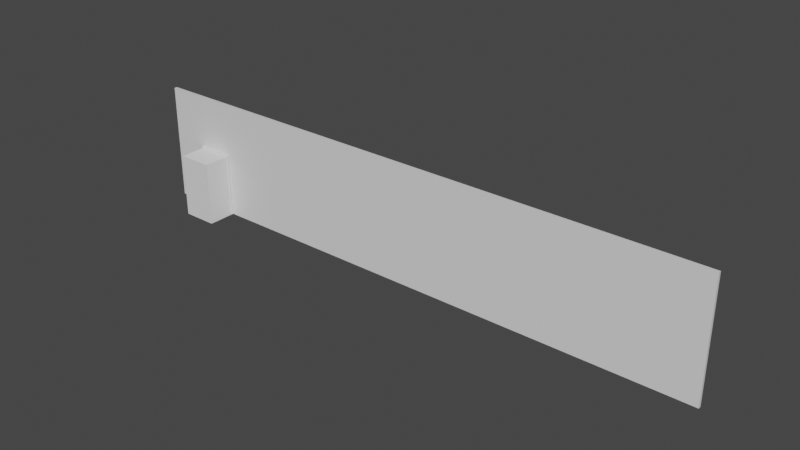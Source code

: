 # Source: house_peices.blend  (saved by Blender 3.1.7; exported with 4.5.12 LTS)
import bpy
from mathutils import Matrix  # noqa: F401  (used for matrix-valued properties, if any)

bpy.ops.wm.read_factory_settings(use_empty=True)
scene = bpy.context.scene
scene.name = 'Scene'

# ---- collections
col_collection = bpy.data.collections.new('Collection'); scene.collection.children.link(col_collection)

# ---- materials (node trees are filled in below, after node groups)
mat_material = bpy.data.materials.new('Material')
mat_material.alpha_threshold = 0.0
mat_material.use_transparent_shadow = False
mat_material.line_color = (0.0, 0.0, 0.0, 1.0)

# ---- material node trees
mat_material.use_nodes = True; mat_material.node_tree.nodes.clear()
_N = mat_material.node_tree.nodes; _L = mat_material.node_tree.links
n0 = _N.new('ShaderNodeOutputMaterial'); n0.name = 'Material Output'; n0.location = (300, 300)
n1 = _N.new('ShaderNodeBsdfPrincipled'); n1.name = 'Principled BSDF'; n1.location = (10, 300)
n1.distribution = 'GGX'
n1.subsurface_method = 'RANDOM_WALK_SKIN'
n1.inputs[2].default_value = 0.4
n1.inputs[3].default_value = 1.45
n1.inputs[27].default_value = (0.0, 0.0, 0.0, 1.0)
n1.inputs[28].default_value = 1.0
_L.new(n1.outputs[0], n0.inputs[0])
n0.is_active_output = True

# ---- world
world_world = bpy.data.worlds.new('World'); scene.world = world_world
world_world.use_nodes = True; world_world.node_tree.nodes.clear()
_N = world_world.node_tree.nodes; _L = world_world.node_tree.links
n0 = _N.new('ShaderNodeOutputWorld'); n0.name = 'World Output'; n0.location = (300, 300)
n1 = _N.new('ShaderNodeBackground'); n1.name = 'Background'; n1.location = (10, 300)
n1.inputs[0].default_value = (0.05088, 0.05088, 0.05088, 1.0)
_L.new(n1.outputs[0], n0.inputs[0])
n0.is_active_output = True
world_world.color = (0.05088, 0.05088, 0.05088)
world_world.use_sun_shadow = False
world_world.sun_shadow_jitter_overblur = 0.0

# ---- meshes
me_cube = bpy.data.meshes.new('Cube')
me_cube.from_pydata([(10.0, 0.05, 4.0), (10.0, 0.05, 0.0), (10.0, -0.05, 4.0), (10.0, -0.05, 0.0), (-10.0, 0.05, 4.0), (-10.0, 0.05, 0.0), (-10.0, -0.05, 4.0), (-10.0, -0.05, 0.0)], [], [(0, 4, 6, 2), (3, 2, 6, 7), (7, 6, 4, 5), (5, 1, 3, 7), (1, 0, 2, 3), (5, 4, 0, 1)])
_uv = me_cube.uv_layers.new(name='UVMap')
_uv.uv.foreach_set('vector', [0.625, 0.5, 0.875, 0.5, 0.875, 0.75, 0.625, 0.75, 0.375, 0.75, 0.625, 0.75, 0.625, 1.0, 0.375, 1.0, 0.375, 0.0, 0.625, 0.0, 0.625, 0.25, 0.375, 0.25, 0.125, 0.5, 0.375, 0.5, 0.375, 0.75, 0.125, 0.75, 0.375, 0.5, 0.625, 0.5, 0.625, 0.75, 0.375, 0.75, 0.375, 0.25, 0.625, 0.25, 0.625, 0.5, 0.375, 0.5])
me_cube.materials.append(mat_material)
me_cube.use_remesh_preserve_volume = False
me_cube.use_remesh_preserve_attributes = False
me_cube.use_mirror_vertex_groups = False
me_cube.update()
me_cube_001 = bpy.data.meshes.new('Cube.001')
me_cube_001.from_pydata([(5.96e-08, -0.02, 0.0), (5.96e-08, -0.02, 2.1), (5.96e-08, 0.02, 0.0), (5.96e-08, 0.02, 2.1), (1.1, -0.02, 0.0), (1.1, -0.02, 2.1), (1.1, 0.02, 0.0), (1.1, 0.02, 2.1)], [], [(0, 1, 3, 2), (2, 3, 7, 6), (6, 7, 5, 4), (4, 5, 1, 0), (2, 6, 4, 0), (7, 3, 1, 5)])
_uv = me_cube_001.uv_layers.new(name='UVMap')
_uv.uv.foreach_set('vector', [0.375, 0.0, 0.625, 0.0, 0.625, 0.25, 0.375, 0.25, 0.375, 0.25, 0.625, 0.25, 0.625, 0.5, 0.375, 0.5, 0.375, 0.5, 0.625, 0.5, 0.625, 0.75, 0.375, 0.75, 0.375, 0.75, 0.625, 0.75, 0.625, 1.0, 0.375, 1.0, 0.125, 0.5, 0.375, 0.5, 0.375, 0.75, 0.125, 0.75, 0.625, 0.5, 0.875, 0.5, 0.875, 0.75, 0.625, 0.75])
me_cube_001.use_remesh_fix_poles = True
me_cube_001.use_remesh_preserve_attributes = False
me_cube_001.update()
me_sphere = bpy.data.meshes.new('Sphere')
me_sphere.from_pydata([(0.3533, -0.1545, 0.9516), (0.354, -0.1747, 0.9367), (0.3545, -0.1895, 0.9244), (0.3547, -0.2065, 0.9153), (0.3546, -0.225, 0.9096), (0.3513, -0.2989, 0.924), (0.3499, -0.3138, 0.9362), (0.3484, -0.3261, 0.951), (0.3638, -0.1545, 0.9535), (0.3675, -0.1751, 0.9391), (0.3703, -0.19, 0.9272), (0.3723, -0.2071, 0.9184), (0.3732, -0.2256, 0.9129), (0.3732, -0.2448, 0.911), (0.3721, -0.264, 0.9128), (0.3701, -0.2824, 0.9181), (0.3671, -0.2994, 0.9268), (0.3634, -0.3142, 0.9385), (0.359, -0.3264, 0.9528), (0.3541, -0.3354, 0.9692), (0.349, -0.3409, 0.987), (0.3738, -0.1545, 0.9574), (0.3802, -0.1755, 0.944), (0.3853, -0.1905, 0.9331), (0.3889, -0.2076, 0.9249), (0.3909, -0.2261, 0.9198), (0.3912, -0.2453, 0.918), (0.3897, -0.2645, 0.9196), (0.3867, -0.2829, 0.9246), (0.382, -0.2998, 0.9326), (0.3761, -0.3146, 0.9435), (0.369, -0.3267, 0.9567), (0.361, -0.3356, 0.9719), (0.3525, -0.3411, 0.9883), (0.3828, -0.1545, 0.9631), (0.3917, -0.1758, 0.9514), (0.3988, -0.1909, 0.9417), (0.4039, -0.2081, 0.9345), (0.4068, -0.2266, 0.93), (0.4074, -0.2458, 0.9284), (0.4057, -0.265, 0.9298), (0.4017, -0.2834, 0.9342), (0.3956, -0.3003, 0.9412), (0.3876, -0.315, 0.9508), (0.378, -0.327, 0.9625), (0.3672, -0.3358, 0.9758), (0.3557, -0.3412, 0.9904), (0.3906, -0.1545, 0.9706), (0.4015, -0.1762, 0.9608), (0.4104, -0.1913, 0.9528), (0.4168, -0.2085, 0.9468), (0.4205, -0.2271, 0.9431), (0.4214, -0.2463, 0.9418), (0.4194, -0.2655, 0.9429), (0.4146, -0.2838, 0.9465), (0.4072, -0.3007, 0.9523), (0.3974, -0.3153, 0.9603), (0.3857, -0.3273, 0.9699), (0.3726, -0.336, 0.981), (0.3584, -0.3413, 0.993), (0.3967, -0.1545, 0.9793), (0.4094, -0.1764, 0.972), (0.4196, -0.1916, 0.9659), (0.427, -0.2089, 0.9614), (0.4313, -0.2275, 0.9586), (0.4324, -0.2467, 0.9576), (0.4302, -0.2659, 0.9584), (0.4248, -0.2842, 0.9611), (0.4163, -0.301, 0.9655), (0.4052, -0.3156, 0.9714), (0.3919, -0.3275, 0.9787), (0.3768, -0.3362, 0.987), (0.3605, -0.3413, 0.996), (0.401, -0.1545, 0.9892), (0.4148, -0.1766, 0.9845), (0.426, -0.1919, 0.9806), (0.4342, -0.2091, 0.9777), (0.4389, -0.2277, 0.9759), (0.4402, -0.247, 0.9752), (0.4378, -0.2661, 0.9758), (0.4319, -0.2845, 0.9774), (0.4228, -0.3012, 0.9802), (0.4107, -0.3158, 0.9839), (0.3962, -0.3276, 0.9885), (0.3798, -0.3363, 0.9938), (0.362, -0.3414, 0.9995), (0.4033, -0.1545, 0.9996), (0.4178, -0.1768, 0.9978), (0.4295, -0.192, 0.9963), (0.438, -0.2093, 0.9951), (0.443, -0.2279, 0.9944), (0.4443, -0.2472, 0.9941), (0.4419, -0.2663, 0.9942), (0.4358, -0.2846, 0.9948), (0.4263, -0.3014, 0.9958), (0.4137, -0.3159, 0.9973), (0.3985, -0.3278, 0.999), (0.3813, -0.3364, 1.001), (0.3629, -0.3414, 1.003), (0.4036, -0.1545, 1.01), (0.4181, -0.1768, 1.011), (0.4298, -0.1921, 1.012), (0.4384, -0.2094, 1.013), (0.4434, -0.228, 1.013), (0.4448, -0.2473, 1.013), (0.4423, -0.2664, 1.013), (0.4362, -0.2847, 1.013), (0.4266, -0.3015, 1.012), (0.414, -0.316, 1.011), (0.3987, -0.3278, 1.01), (0.3815, -0.3364, 1.008), (0.3629, -0.3414, 1.007), (0.4017, -0.1545, 1.021), (0.4157, -0.1768, 1.025), (0.427, -0.1921, 1.028), (0.4353, -0.2094, 1.031), (0.4401, -0.228, 1.032), (0.4414, -0.2473, 1.032), (0.439, -0.2664, 1.032), (0.4331, -0.2847, 1.03), (0.4238, -0.3014, 1.028), (0.4116, -0.316, 1.024), (0.3969, -0.3278, 1.02), (0.3802, -0.3364, 1.016), (0.3623, -0.3414, 1.011), (0.3978, -0.1545, 1.031), (0.4108, -0.1767, 1.038), (0.4212, -0.192, 1.043), (0.4288, -0.2093, 1.047), (0.4333, -0.2279, 1.05), (0.4344, -0.2471, 1.05), (0.4321, -0.2663, 1.049), (0.4266, -0.2846, 1.047), (0.418, -0.3013, 1.043), (0.4066, -0.3159, 1.037), (0.393, -0.3277, 1.03), (0.3775, -0.3363, 1.023), (0.3609, -0.3414, 1.014), (0.3921, -0.1545, 1.04), (0.4034, -0.1766, 1.049), (0.4126, -0.1918, 1.057), (0.4193, -0.209, 1.062), (0.4231, -0.2276, 1.066), (0.424, -0.2469, 1.067), (0.422, -0.266, 1.065), (0.417, -0.2843, 1.062), (0.4094, -0.3011, 1.056), (0.3993, -0.3157, 1.049), (0.3872, -0.3276, 1.039), (0.3736, -0.3362, 1.029), (0.3589, -0.3414, 1.017), (0.3846, -0.1545, 1.048), (0.394, -0.1763, 1.059), (0.4015, -0.1915, 1.068), (0.4069, -0.2087, 1.075), (0.41, -0.2273, 1.079), (0.4107, -0.2465, 1.081), (0.4089, -0.2657, 1.079), (0.4047, -0.284, 1.075), (0.3983, -0.3008, 1.068), (0.3899, -0.3155, 1.058), (0.3798, -0.3274, 1.047), (0.3685, -0.3361, 1.034), (0.3563, -0.3413, 1.02), (0.3759, -0.1545, 1.054), (0.3828, -0.176, 1.067), (0.3884, -0.1912, 1.077), (0.3923, -0.2083, 1.085), (0.3945, -0.2269, 1.09), (0.3949, -0.2461, 1.092), (0.3934, -0.2653, 1.09), (0.3901, -0.2836, 1.085), (0.3851, -0.3005, 1.077), (0.3787, -0.3152, 1.066), (0.371, -0.3272, 1.053), (0.3624, -0.3359, 1.038), (0.3532, -0.3412, 1.022), (0.366, -0.1545, 1.058), (0.3703, -0.1757, 1.072), (0.3737, -0.1907, 1.084), (0.376, -0.2079, 1.092), (0.3772, -0.2264, 1.098), (0.3772, -0.2456, 1.099), (0.3761, -0.2648, 1.098), (0.3738, -0.2832, 1.092), (0.3705, -0.3001, 1.083), (0.3662, -0.3148, 1.072), (0.3612, -0.3269, 1.058), (0.3557, -0.3358, 1.041), (0.3498, -0.3411, 1.024), (0.3556, -0.1545, 1.06), (0.357, -0.1753, 1.075), (0.358, -0.1903, 1.087), (0.3586, -0.2074, 1.096), (0.3587, -0.2259, 1.102), (0.3584, -0.2451, 1.104), (0.3576, -0.2643, 1.102), (0.3564, -0.2827, 1.096), (0.3548, -0.2996, 1.087), (0.3529, -0.3145, 1.075), (0.3507, -0.3266, 1.06), (0.3485, -0.3355, 1.043), (0.3461, -0.341, 1.025), (0.3449, -0.1545, 1.061), (0.3434, -0.1749, 1.076), (0.342, -0.1898, 1.088), (0.3408, -0.2069, 1.097), (0.3398, -0.2253, 1.102), (0.3391, -0.2445, 1.104), (0.3387, -0.2637, 1.102), (0.3386, -0.2822, 1.096), (0.3388, -0.2992, 1.087), (0.3393, -0.3141, 1.075), (0.34, -0.3263, 1.06), (0.3411, -0.3353, 1.043), (0.3423, -0.3409, 1.025), (0.3343, -0.1545, 1.059), (0.3299, -0.1745, 1.073), (0.3262, -0.1893, 1.085), (0.3232, -0.2063, 1.094), (0.3212, -0.2248, 1.099), (0.3201, -0.2439, 1.101), (0.32, -0.2632, 1.099), (0.321, -0.2816, 1.093), (0.323, -0.2987, 1.084), (0.3258, -0.3136, 1.073), (0.3295, -0.3259, 1.058), (0.3338, -0.3351, 1.042), (0.3386, -0.3408, 1.024), (0.3243, -0.1545, 1.055), (0.3172, -0.1741, 1.068), (0.3112, -0.1889, 1.079), (0.3066, -0.2058, 1.087), (0.3035, -0.2242, 1.092), (0.3021, -0.2434, 1.094), (0.3024, -0.2626, 1.092), (0.3044, -0.2811, 1.087), (0.308, -0.2982, 1.079), (0.3131, -0.3133, 1.068), (0.3195, -0.3256, 1.054), (0.3269, -0.3349, 1.039), (0.3351, -0.3407, 1.023), (0.3153, -0.1545, 1.049), (0.3057, -0.1737, 1.061), (0.2977, -0.1884, 1.07), (0.2916, -0.2053, 1.078), (0.2876, -0.2237, 1.082), (0.2859, -0.2429, 1.083), (0.2865, -0.2621, 1.082), (0.2894, -0.2806, 1.077), (0.2945, -0.2978, 1.07), (0.3016, -0.3129, 1.06), (0.3105, -0.3253, 1.049), (0.3207, -0.3347, 1.035), (0.3319, -0.3406, 1.021), (0.3076, -0.1545, 1.042), (0.2959, -0.1734, 1.051), (0.2861, -0.1881, 1.059), (0.2787, -0.2049, 1.065), (0.2739, -0.2232, 1.069), (0.2719, -0.2424, 1.07), (0.2728, -0.2616, 1.069), (0.2765, -0.2802, 1.065), (0.2829, -0.2974, 1.059), (0.2918, -0.3126, 1.051), (0.3027, -0.3251, 1.041), (0.3154, -0.3345, 1.03), (0.3292, -0.3405, 1.018), (0.3014, -0.1545, 1.033), (0.288, -0.1731, 1.04), (0.2769, -0.1877, 1.046), (0.2685, -0.2045, 1.051), (0.2631, -0.2229, 1.053), (0.2609, -0.242, 1.054), (0.262, -0.2613, 1.053), (0.2663, -0.2798, 1.05), (0.2737, -0.2971, 1.046), (0.2839, -0.3123, 1.04), (0.2966, -0.3249, 1.032), (0.3111, -0.3344, 1.024), (0.3271, -0.3404, 1.015), (0.2971, -0.1545, 1.023), (0.2826, -0.1729, 1.028), (0.2705, -0.1875, 1.031), (0.2613, -0.2043, 1.034), (0.2555, -0.2226, 1.036), (0.2531, -0.2417, 1.036), (0.2543, -0.261, 1.036), (0.2591, -0.2796, 1.034), (0.2673, -0.2968, 1.031), (0.2785, -0.3121, 1.027), (0.2923, -0.3247, 1.023), (0.3082, -0.3343, 1.017), (0.3255, -0.3404, 1.011), (0.2948, -0.1545, 1.013), (0.2796, -0.1728, 1.014), (0.267, -0.1873, 1.016), (0.2575, -0.2041, 1.017), (0.2514, -0.2224, 1.017), (0.2489, -0.2415, 1.018), (0.2503, -0.2608, 1.017), (0.2553, -0.2794, 1.017), (0.2638, -0.2967, 1.015), (0.2755, -0.3119, 1.014), (0.2899, -0.3246, 1.012), (0.3066, -0.3342, 1.01), (0.3247, -0.3403, 1.008), (0.2946, -0.1545, 1.002), (0.2793, -0.1727, 1.001), (0.2667, -0.1873, 0.9998), (0.2571, -0.204, 0.999), (0.251, -0.2223, 0.9985), (0.2485, -0.2414, 0.9983), (0.2498, -0.2607, 0.9984), (0.2549, -0.2793, 0.9987), (0.2635, -0.2966, 0.9994), (0.2752, -0.3119, 1.0), (0.2897, -0.3245, 1.001), (0.3064, -0.3341, 1.003), (0.3247, -0.3403, 1.004), (0.2964, -0.1545, 0.9914), (0.2817, -0.1727, 0.9873), (0.2695, -0.1873, 0.984), (0.2602, -0.204, 0.9815), (0.2543, -0.2223, 0.9799), (0.2519, -0.2415, 0.9793), (0.2531, -0.2607, 0.9797), (0.258, -0.2793, 0.9812), (0.2662, -0.2966, 0.9836), (0.2776, -0.3119, 0.9868), (0.2916, -0.3246, 0.9908), (0.3077, -0.3342, 0.9953), (0.3253, -0.3403, 1.0), (0.3003, -0.1545, 0.9814), (0.2866, -0.1728, 0.9746), (0.2753, -0.1874, 0.969), (0.2667, -0.2041, 0.9648), (0.2611, -0.2224, 0.9622), (0.2589, -0.2416, 0.9613), (0.26, -0.2608, 0.9621), (0.2645, -0.2795, 0.9645), (0.2721, -0.2967, 0.9686), (0.2825, -0.312, 0.9741), (0.2955, -0.3246, 0.9808), (0.3104, -0.3342, 0.9884), (0.3267, -0.3403, 0.9968), (0.3061, -0.1545, 0.9724), (0.294, -0.173, 0.9631), (0.2839, -0.1876, 0.9555), (0.2763, -0.2044, 0.9498), (0.2713, -0.2227, 0.9463), (0.2693, -0.2418, 0.945), (0.2702, -0.2611, 0.9461), (0.274, -0.2797, 0.9495), (0.2807, -0.2969, 0.9551), (0.2899, -0.3122, 0.9626), (0.3012, -0.3248, 0.9717), (0.3143, -0.3343, 0.9822), (0.3287, -0.3404, 0.9936), (0.3135, -0.1545, 0.9646), (0.3034, -0.1732, 0.9533), (0.295, -0.1879, 0.9439), (0.2886, -0.2047, 0.9369), (0.2844, -0.223, 0.9326), (0.2826, -0.2422, 0.9311), (0.2833, -0.2614, 0.9325), (0.2864, -0.28, 0.9366), (0.2918, -0.2972, 0.9435), (0.2993, -0.3124, 0.9527), (0.3087, -0.325, 0.964), (0.3195, -0.3344, 0.9769), (0.3313, -0.3404, 0.9909), (0.3223, -0.1545, 0.9585), (0.3146, -0.1735, 0.9454), (0.3082, -0.1882, 0.9347), (0.3032, -0.2051, 0.9267), (0.2999, -0.2234, 0.9218), (0.2984, -0.2426, 0.92), (0.2988, -0.2618, 0.9216), (0.301, -0.2804, 0.9264), (0.3049, -0.2976, 0.9343), (0.3105, -0.3127, 0.9449), (0.3174, -0.3252, 0.9578), (0.3255, -0.3346, 0.9726), (0.3344, -0.3405, 0.9887), (0.3321, -0.1545, 0.9542), (0.3271, -0.1739, 0.9399), (0.3228, -0.1886, 0.9283), (0.3195, -0.2055, 0.9195), (0.3172, -0.2239, 0.9141), (0.3161, -0.2431, 0.9123), (0.3161, -0.2623, 0.914), (0.3173, -0.2808, 0.9192), (0.3196, -0.298, 0.9278), (0.323, -0.313, 0.9394), (0.3272, -0.3255, 0.9535), (0.3323, -0.3348, 0.9697), (0.3378, -0.3406, 0.9872), (0.3425, -0.1545, 0.9519), (0.3404, -0.1743, 0.937), (0.3385, -0.1891, 0.9248), (0.3369, -0.206, 0.9157), (0.3357, -0.2244, 0.91), (0.3349, -0.2436, 0.9081), (0.3346, -0.2628, 0.9099), (0.3347, -0.2813, 0.9154), (0.3353, -0.2984, 0.9244), (0.3363, -0.3134, 0.9364), (0.3377, -0.3258, 0.9512), (0.3395, -0.335, 0.9681), (0.3415, -0.3407, 0.9864), (0.3542, -0.2442, 0.9077), (0.3535, -0.2634, 0.9095), (0.3525, -0.2819, 0.915), (0.3468, -0.3352, 0.9679), (0.3453, -0.3408, 0.9863), (0.3437, -0.3428, 1.005), (0.351, -0.02, 0.9871), (0.3522, -0.02, 0.9686), (0.3533, -0.02, 0.9516), (0.3547, -0.02, 0.9877), (0.3595, -0.02, 0.9699), (0.3638, -0.02, 0.9535), (0.3582, -0.02, 0.9891), (0.3664, -0.02, 0.9726), (0.3738, -0.02, 0.9574), (0.3614, -0.02, 0.9911), (0.3726, -0.02, 0.9766), (0.3828, -0.02, 0.9631), (0.3641, -0.02, 0.9937), (0.3779, -0.02, 0.9817), (0.3906, -0.02, 0.9706), (0.3662, -0.02, 0.9968), (0.3822, -0.02, 0.9877), (0.3967, -0.02, 0.9793), (0.3677, -0.02, 1.0), (0.3851, -0.02, 0.9945), (0.401, -0.02, 0.9892), (0.3686, -0.02, 1.004), (0.3867, -0.02, 1.002), (0.4033, -0.02, 0.9996), (0.3686, -0.02, 1.008), (0.3869, -0.02, 1.009), (0.4036, -0.02, 1.01), (0.368, -0.02, 1.011), (0.3856, -0.02, 1.016), (0.4017, -0.02, 1.021), (0.3666, -0.02, 1.015), (0.3829, -0.02, 1.023), (0.3978, -0.02, 1.031), (0.3646, -0.02, 1.018), (0.3789, -0.02, 1.029), (0.3921, -0.02, 1.04), (0.362, -0.02, 1.021), (0.3738, -0.02, 1.035), (0.3846, -0.02, 1.048), (0.3589, -0.02, 1.023), (0.3678, -0.02, 1.039), (0.3759, -0.02, 1.054), (0.3555, -0.02, 1.024), (0.361, -0.02, 1.042), (0.366, -0.02, 1.058), (0.3518, -0.02, 1.025), (0.3538, -0.02, 1.044), (0.3556, -0.02, 1.06), (0.348, -0.02, 1.025), (0.3464, -0.02, 1.044), (0.3449, -0.02, 1.061), (0.3443, -0.02, 1.025), (0.3392, -0.02, 1.042), (0.3343, -0.02, 1.059), (0.3408, -0.02, 1.023), (0.3323, -0.02, 1.04), (0.3243, -0.02, 1.055), (0.3376, -0.02, 1.021), (0.3261, -0.02, 1.036), (0.3153, -0.02, 1.049), (0.3349, -0.02, 1.019), (0.3207, -0.02, 1.031), (0.3076, -0.02, 1.042), (0.3328, -0.02, 1.016), (0.3165, -0.02, 1.025), (0.3014, -0.02, 1.033), (0.3496, -0.02, 1.006), (0.3312, -0.02, 1.012), (0.3135, -0.02, 1.018), (0.2971, -0.02, 1.023), (0.3304, -0.02, 1.009), (0.3119, -0.02, 1.011), (0.2948, -0.02, 1.013), (0.3304, -0.02, 1.005), (0.3118, -0.02, 1.003), (0.2946, -0.02, 1.002), (0.331, -0.02, 1.001), (0.3131, -0.02, 0.996), (0.2964, -0.02, 0.9914), (0.3324, -0.02, 0.9975), (0.3157, -0.02, 0.9892), (0.3003, -0.02, 0.9814), (0.3344, -0.02, 0.9944), (0.3197, -0.02, 0.9829), (0.3061, -0.02, 0.9724), (0.337, -0.02, 0.9916), (0.3248, -0.02, 0.9776), (0.3135, -0.02, 0.9646), (0.3401, -0.02, 0.9895), (0.3309, -0.02, 0.9734), (0.3223, -0.02, 0.9585), (0.3435, -0.02, 0.988), (0.3376, -0.02, 0.9704), (0.3321, -0.02, 0.9542), (0.3472, -0.02, 0.9872), (0.3448, -0.02, 0.9688), (0.3425, -0.02, 0.9519)], [], [(415, 414, 19, 20), (411, 4, 12, 13), (416, 415, 20), (412, 411, 13, 14), (413, 412, 14, 15), (5, 413, 15, 16), (1, 0, 8, 9), (6, 5, 16, 17), (2, 1, 9, 10), (7, 6, 17, 18), (3, 2, 10, 11), (414, 7, 18, 19), (4, 3, 11, 12), (19, 18, 31, 32), (12, 11, 24, 25), (20, 19, 32, 33), (13, 12, 25, 26), (416, 20, 33), (14, 13, 26, 27), (15, 14, 27, 28), (16, 15, 28, 29), (9, 8, 21, 22), (17, 16, 29, 30), (10, 9, 22, 23), (18, 17, 30, 31), (11, 10, 23, 24), (29, 28, 41, 42), (22, 21, 34, 35), (30, 29, 42, 43), (23, 22, 35, 36), (31, 30, 43, 44), (24, 23, 36, 37), (32, 31, 44, 45), (25, 24, 37, 38), (33, 32, 45, 46), (26, 25, 38, 39), (416, 33, 46), (27, 26, 39, 40), (28, 27, 40, 41), (38, 37, 50, 51), (46, 45, 58, 59), (39, 38, 51, 52), (416, 46, 59), (40, 39, 52, 53), (41, 40, 53, 54), (42, 41, 54, 55), (35, 34, 47, 48), (43, 42, 55, 56), (36, 35, 48, 49), (44, 43, 56, 57), (37, 36, 49, 50), (45, 44, 57, 58), (55, 54, 67, 68), (48, 47, 60, 61), (56, 55, 68, 69), (49, 48, 61, 62), (57, 56, 69, 70), (50, 49, 62, 63), (58, 57, 70, 71), (51, 50, 63, 64), (59, 58, 71, 72), (52, 51, 64, 65), (416, 59, 72), (53, 52, 65, 66), (54, 53, 66, 67), (72, 71, 84, 85), (65, 64, 77, 78), (416, 72, 85), (66, 65, 78, 79), (67, 66, 79, 80), (68, 67, 80, 81), (61, 60, 73, 74), (69, 68, 81, 82), (62, 61, 74, 75), (70, 69, 82, 83), (63, 62, 75, 76), (71, 70, 83, 84), (64, 63, 76, 77), (82, 81, 94, 95), (75, 74, 87, 88), (83, 82, 95, 96), (76, 75, 88, 89), (84, 83, 96, 97), (77, 76, 89, 90), (85, 84, 97, 98), (78, 77, 90, 91), (416, 85, 98), (79, 78, 91, 92), (80, 79, 92, 93), (81, 80, 93, 94), (74, 73, 86, 87), (416, 98, 111), (92, 91, 104, 105), (93, 92, 105, 106), (94, 93, 106, 107), (87, 86, 99, 100), (95, 94, 107, 108), (88, 87, 100, 101), (96, 95, 108, 109), (89, 88, 101, 102), (97, 96, 109, 110), (90, 89, 102, 103), (98, 97, 110, 111), (91, 90, 103, 104), (101, 100, 113, 114), (109, 108, 121, 122), (102, 101, 114, 115), (110, 109, 122, 123), (103, 102, 115, 116), (111, 110, 123, 124), (104, 103, 116, 117), (416, 111, 124), (105, 104, 117, 118), (106, 105, 118, 119), (107, 106, 119, 120), (100, 99, 112, 113), (108, 107, 120, 121), (118, 117, 130, 131), (119, 118, 131, 132), (120, 119, 132, 133), (113, 112, 125, 126), (121, 120, 133, 134), (114, 113, 126, 127), (122, 121, 134, 135), (115, 114, 127, 128), (123, 122, 135, 136), (116, 115, 128, 129), (124, 123, 136, 137), (117, 116, 129, 130), (416, 124, 137), (135, 134, 147, 148), (128, 127, 140, 141), (136, 135, 148, 149), (129, 128, 141, 142), (137, 136, 149, 150), (130, 129, 142, 143), (416, 137, 150), (131, 130, 143, 144), (132, 131, 144, 145), (133, 132, 145, 146), (126, 125, 138, 139), (134, 133, 146, 147), (127, 126, 139, 140), (145, 144, 157, 158), (146, 145, 158, 159), (139, 138, 151, 152), (147, 146, 159, 160), (140, 139, 152, 153), (148, 147, 160, 161), (141, 140, 153, 154), (149, 148, 161, 162), (142, 141, 154, 155), (150, 149, 162, 163), (143, 142, 155, 156), (416, 150, 163), (144, 143, 156, 157), (154, 153, 166, 167), (162, 161, 174, 175), (155, 154, 167, 168), (163, 162, 175, 176), (156, 155, 168, 169), (416, 163, 176), (157, 156, 169, 170), (158, 157, 170, 171), (159, 158, 171, 172), (152, 151, 164, 165), (160, 159, 172, 173), (153, 152, 165, 166), (161, 160, 173, 174), (171, 170, 183, 184), (172, 171, 184, 185), (165, 164, 177, 178), (173, 172, 185, 186), (166, 165, 178, 179), (174, 173, 186, 187), (167, 166, 179, 180), (175, 174, 187, 188), (168, 167, 180, 181), (176, 175, 188, 189), (169, 168, 181, 182), (416, 176, 189), (170, 169, 182, 183), (188, 187, 200, 201), (181, 180, 193, 194), (189, 188, 201, 202), (182, 181, 194, 195), (416, 189, 202), (183, 182, 195, 196), (184, 183, 196, 197), (185, 184, 197, 198), (178, 177, 190, 191), (186, 185, 198, 199), (179, 178, 191, 192), (187, 186, 199, 200), (180, 179, 192, 193), (198, 197, 210, 211), (191, 190, 203, 204), (199, 198, 211, 212), (192, 191, 204, 205), (200, 199, 212, 213), (193, 192, 205, 206), (201, 200, 213, 214), (194, 193, 206, 207), (202, 201, 214, 215), (195, 194, 207, 208), (416, 202, 215), (196, 195, 208, 209), (197, 196, 209, 210), (215, 214, 227, 228), (208, 207, 220, 221), (416, 215, 228), (209, 208, 221, 222), (210, 209, 222, 223), (211, 210, 223, 224), (204, 203, 216, 217), (212, 211, 224, 225), (205, 204, 217, 218), (213, 212, 225, 226), (206, 205, 218, 219), (214, 213, 226, 227), (207, 206, 219, 220), (217, 216, 229, 230), (225, 224, 237, 238), (218, 217, 230, 231), (226, 225, 238, 239), (219, 218, 231, 232), (227, 226, 239, 240), (220, 219, 232, 233), (228, 227, 240, 241), (221, 220, 233, 234), (416, 228, 241), (222, 221, 234, 235), (223, 222, 235, 236), (224, 223, 236, 237), (234, 233, 246, 247), (416, 241, 254), (235, 234, 247, 248), (236, 235, 248, 249), (237, 236, 249, 250), (230, 229, 242, 243), (238, 237, 250, 251), (231, 230, 243, 244), (239, 238, 251, 252), (232, 231, 244, 245), (240, 239, 252, 253), (233, 232, 245, 246), (241, 240, 253, 254), (251, 250, 263, 264), (244, 243, 256, 257), (252, 251, 264, 265), (245, 244, 257, 258), (253, 252, 265, 266), (246, 245, 258, 259), (254, 253, 266, 267), (247, 246, 259, 260), (416, 254, 267), (248, 247, 260, 261), (249, 248, 261, 262), (250, 249, 262, 263), (243, 242, 255, 256), (416, 267, 280), (261, 260, 273, 274), (262, 261, 274, 275), (263, 262, 275, 276), (256, 255, 268, 269), (264, 263, 276, 277), (257, 256, 269, 270), (265, 264, 277, 278), (258, 257, 270, 271), (266, 265, 278, 279), (259, 258, 271, 272), (267, 266, 279, 280), (260, 259, 272, 273), (270, 269, 282, 283), (278, 277, 290, 291), (271, 270, 283, 284), (279, 278, 291, 292), (272, 271, 284, 285), (280, 279, 292, 293), (273, 272, 285, 286), (416, 280, 293), (274, 273, 286, 287), (164, 151, 455, 458), (275, 274, 287, 288), (307, 294, 489, 492), (276, 275, 288, 289), (269, 268, 281, 282), (277, 276, 289, 290), (287, 286, 299, 300), (268, 255, 479, 482), (288, 287, 300, 301), (203, 190, 464, 467), (289, 288, 301, 302), (282, 281, 294, 295), (290, 289, 302, 303), (283, 282, 295, 296), (291, 290, 303, 304), (284, 283, 296, 297), (292, 291, 304, 305), (285, 284, 297, 298), (293, 292, 305, 306), (286, 285, 298, 299), (8, 0, 419, 422), (416, 293, 306), (304, 303, 316, 317), (297, 296, 309, 310), (305, 304, 317, 318), (298, 297, 310, 311), (306, 305, 318, 319), (299, 298, 311, 312), (99, 86, 440, 443), (416, 306, 319), (300, 299, 312, 313), (138, 125, 449, 452), (301, 300, 313, 314), (281, 268, 482, 486), (302, 301, 314, 315), (295, 294, 307, 308), (303, 302, 315, 316), (296, 295, 308, 309), (314, 313, 326, 327), (242, 229, 473, 476), (315, 314, 327, 328), (308, 307, 320, 321), (316, 315, 328, 329), (309, 308, 321, 322), (317, 316, 329, 330), (310, 309, 322, 323), (318, 317, 330, 331), (311, 310, 323, 324), (319, 318, 331, 332), (312, 311, 324, 325), (385, 372, 507, 510), (416, 319, 332), (313, 312, 325, 326), (73, 60, 434, 437), (331, 330, 343, 344), (324, 323, 336, 337), (332, 331, 344, 345), (325, 324, 337, 338), (346, 333, 498, 501), (416, 332, 345), (326, 325, 338, 339), (34, 21, 425, 428), (327, 326, 339, 340), (112, 99, 443, 446), (328, 327, 340, 341), (321, 320, 333, 334), (329, 328, 341, 342), (322, 321, 334, 335), (330, 329, 342, 343), (323, 322, 335, 336), (177, 164, 458, 461), (341, 340, 353, 354), (334, 333, 346, 347), (342, 341, 354, 355), (335, 334, 347, 348), (343, 342, 355, 356), (336, 335, 348, 349), (344, 343, 356, 357), (337, 336, 349, 350), (345, 344, 357, 358), (338, 337, 350, 351), (0, 398, 513, 419), (416, 345, 358), (339, 338, 351, 352), (216, 203, 467, 470), (340, 339, 352, 353), (350, 349, 362, 363), (358, 357, 370, 371), (351, 350, 363, 364), (359, 346, 501, 504), (416, 358, 371), (352, 351, 364, 365), (47, 34, 428, 431), (353, 352, 365, 366), (255, 242, 476, 479), (354, 353, 366, 367), (347, 346, 359, 360), (355, 354, 367, 368), (348, 347, 360, 361), (356, 355, 368, 369), (349, 348, 361, 362), (357, 356, 369, 370), (367, 366, 379, 380), (360, 359, 372, 373), (368, 367, 380, 381), (361, 360, 373, 374), (369, 368, 381, 382), (362, 361, 374, 375), (370, 369, 382, 383), (363, 362, 375, 376), (371, 370, 383, 384), (364, 363, 376, 377), (320, 307, 492, 495), (416, 371, 384), (365, 364, 377, 378), (151, 138, 452, 455), (366, 365, 378, 379), (398, 385, 510, 513), (384, 383, 396, 397), (377, 376, 389, 390), (294, 281, 486, 489), (416, 384, 397), (378, 377, 390, 391), (190, 177, 461, 464), (379, 378, 391, 392), (86, 73, 437, 440), (380, 379, 392, 393), (373, 372, 385, 386), (381, 380, 393, 394), (374, 373, 386, 387), (382, 381, 394, 395), (375, 374, 387, 388), (383, 382, 395, 396), (376, 375, 388, 389), (386, 385, 398, 399), (394, 393, 406, 407), (387, 386, 399, 400), (395, 394, 407, 408), (388, 387, 400, 401), (396, 395, 408, 409), (389, 388, 401, 402), (397, 396, 409, 410), (390, 389, 402, 403), (333, 320, 495, 498), (416, 397, 410), (391, 390, 403, 404), (21, 8, 422, 425), (392, 391, 404, 405), (372, 359, 504, 507), (393, 392, 405, 406), (403, 402, 4, 411), (60, 47, 431, 434), (416, 410, 415), (404, 403, 411, 412), (229, 216, 470, 473), (405, 404, 412, 413), (125, 112, 446, 449), (406, 405, 413, 5), (399, 398, 0, 1), (407, 406, 5, 6), (400, 399, 1, 2), (408, 407, 6, 7), (401, 400, 2, 3), (409, 408, 7, 414), (402, 401, 3, 4), (410, 409, 414, 415), (417, 483, 420), (418, 417, 420, 421), (419, 418, 421, 422), (420, 483, 423), (421, 420, 423, 424), (422, 421, 424, 425), (425, 424, 427, 428), (423, 483, 426), (424, 423, 426, 427), (426, 483, 429), (427, 426, 429, 430), (428, 427, 430, 431), (429, 483, 432), (430, 429, 432, 433), (431, 430, 433, 434), (432, 483, 435), (433, 432, 435, 436), (434, 433, 436, 437), (435, 483, 438), (436, 435, 438, 439), (437, 436, 439, 440), (438, 483, 441), (439, 438, 441, 442), (440, 439, 442, 443), (441, 483, 444), (442, 441, 444, 445), (443, 442, 445, 446), (445, 444, 447, 448), (446, 445, 448, 449), (444, 483, 447), (447, 483, 450), (448, 447, 450, 451), (449, 448, 451, 452), (451, 450, 453, 454), (452, 451, 454, 455), (450, 483, 453), (453, 483, 456), (454, 453, 456, 457), (455, 454, 457, 458), (458, 457, 460, 461), (456, 483, 459), (457, 456, 459, 460), (459, 483, 462), (460, 459, 462, 463), (461, 460, 463, 464), (462, 483, 465), (463, 462, 465, 466), (464, 463, 466, 467), (465, 483, 468), (466, 465, 468, 469), (467, 466, 469, 470), (468, 483, 471), (469, 468, 471, 472), (470, 469, 472, 473), (471, 483, 474), (472, 471, 474, 475), (473, 472, 475, 476), (474, 483, 477), (475, 474, 477, 478), (476, 475, 478, 479), (477, 483, 480), (478, 477, 480, 481), (479, 478, 481, 482), (480, 483, 484), (481, 480, 484, 485), (482, 481, 485, 486), (485, 484, 487, 488), (486, 485, 488, 489), (484, 483, 487), (487, 483, 490), (488, 487, 490, 491), (489, 488, 491, 492), (492, 491, 494, 495), (490, 483, 493), (491, 490, 493, 494), (493, 483, 496), (494, 493, 496, 497), (495, 494, 497, 498), (498, 497, 500, 501), (496, 483, 499), (497, 496, 499, 500), (499, 483, 502), (500, 499, 502, 503), (501, 500, 503, 504), (502, 483, 505), (503, 502, 505, 506), (504, 503, 506, 507), (505, 483, 508), (506, 505, 508, 509), (507, 506, 509, 510), (508, 483, 511), (509, 508, 511, 512), (510, 509, 512, 513), (511, 483, 417), (512, 511, 417, 418), (513, 512, 418, 419)])
_uv = me_sphere.uv_layers.new(name='UVMap')
_uv.uv.foreach_set('vector', [0.75, 0.0625, 0.75, 0.125, 0.7188, 0.125, 0.7188, 0.0625, 0.75, 0.5, 0.75, 0.5625, 0.7188, 0.5625, 0.7188, 0.5, 0.7344, 0.0, 0.75, 0.0625, 0.7188, 0.0625, 0.75, 0.4375, 0.75, 0.5, 0.7188, 0.5, 0.7188, 0.4375, 0.75, 0.375, 0.75, 0.4375, 0.7188, 0.4375, 0.7188, 0.375, 0.75, 0.3125, 0.75, 0.375, 0.7188, 0.375, 0.7188, 0.3125, 0.75, 0.75, 0.75, 0.8125, 0.7188, 0.8125, 0.7188, 0.75, 0.75, 0.25, 0.75, 0.3125, 0.7188, 0.3125, 0.7188, 0.25, 0.75, 0.6875, 0.75, 0.75, 0.7188, 0.75, 0.7188, 0.6875, 0.75, 0.1875, 0.75, 0.25, 0.7188, 0.25, 0.7188, 0.1875, 0.75, 0.625, 0.75, 0.6875, 0.7188, 0.6875, 0.7188, 0.625, 0.75, 0.125, 0.75, 0.1875, 0.7188, 0.1875, 0.7188, 0.125, 0.75, 0.5625, 0.75, 0.625, 0.7188, 0.625, 0.7188, 0.5625, 0.7188, 0.125, 0.7188, 0.1875, 0.6875, 0.1875, 0.6875, 0.125, 0.7188, 0.5625, 0.7188, 0.625, 0.6875, 0.625, 0.6875, 0.5625, 0.7188, 0.0625, 0.7188, 0.125, 0.6875, 0.125, 0.6875, 0.0625, 0.7188, 0.5, 0.7188, 0.5625, 0.6875, 0.5625, 0.6875, 0.5, 0.7031, 0.0, 0.7188, 0.0625, 0.6875, 0.0625, 0.7188, 0.4375, 0.7188, 0.5, 0.6875, 0.5, 0.6875, 0.4375, 0.7188, 0.375, 0.7188, 0.4375, 0.6875, 0.4375, 0.6875, 0.375, 0.7188, 0.3125, 0.7188, 0.375, 0.6875, 0.375, 0.6875, 0.3125, 0.7188, 0.75, 0.7188, 0.8125, 0.6875, 0.8125, 0.6875, 0.75, 0.7188, 0.25, 0.7188, 0.3125, 0.6875, 0.3125, 0.6875, 0.25, 0.7188, 0.6875, 0.7188, 0.75, 0.6875, 0.75, 0.6875, 0.6875, 0.7188, 0.1875, 0.7188, 0.25, 0.6875, 0.25, 0.6875, 0.1875, 0.7188, 0.625, 0.7188, 0.6875, 0.6875, 0.6875, 0.6875, 0.625, 0.6875, 0.3125, 0.6875, 0.375, 0.6562, 0.375, 0.6562, 0.3125, 0.6875, 0.75, 0.6875, 0.8125, 0.6562, 0.8125, 0.6562, 0.75, 0.6875, 0.25, 0.6875, 0.3125, 0.6562, 0.3125, 0.6562, 0.25, 0.6875, 0.6875, 0.6875, 0.75, 0.6562, 0.75, 0.6562, 0.6875, 0.6875, 0.1875, 0.6875, 0.25, 0.6562, 0.25, 0.6562, 0.1875, 0.6875, 0.625, 0.6875, 0.6875, 0.6562, 0.6875, 0.6562, 0.625, 0.6875, 0.125, 0.6875, 0.1875, 0.6562, 0.1875, 0.6562, 0.125, 0.6875, 0.5625, 0.6875, 0.625, 0.6562, 0.625, 0.6562, 0.5625, 0.6875, 0.0625, 0.6875, 0.125, 0.6562, 0.125, 0.6562, 0.0625, 0.6875, 0.5, 0.6875, 0.5625, 0.6562, 0.5625, 0.6562, 0.5, 0.6719, 0.0, 0.6875, 0.0625, 0.6562, 0.0625, 0.6875, 0.4375, 0.6875, 0.5, 0.6562, 0.5, 0.6562, 0.4375, 0.6875, 0.375, 0.6875, 0.4375, 0.6562, 0.4375, 0.6562, 0.375, 0.6562, 0.5625, 0.6562, 0.625, 0.625, 0.625, 0.625, 0.5625, 0.6562, 0.0625, 0.6562, 0.125, 0.625, 0.125, 0.625, 0.0625, 0.6562, 0.5, 0.6562, 0.5625, 0.625, 0.5625, 0.625, 0.5, 0.6406, 0.0, 0.6562, 0.0625, 0.625, 0.0625, 0.6562, 0.4375, 0.6562, 0.5, 0.625, 0.5, 0.625, 0.4375, 0.6562, 0.375, 0.6562, 0.4375, 0.625, 0.4375, 0.625, 0.375, 0.6562, 0.3125, 0.6562, 0.375, 0.625, 0.375, 0.625, 0.3125, 0.6562, 0.75, 0.6562, 0.8125, 0.625, 0.8125, 0.625, 0.75, 0.6562, 0.25, 0.6562, 0.3125, 0.625, 0.3125, 0.625, 0.25, 0.6562, 0.6875, 0.6562, 0.75, 0.625, 0.75, 0.625, 0.6875, 0.6562, 0.1875, 0.6562, 0.25, 0.625, 0.25, 0.625, 0.1875, 0.6562, 0.625, 0.6562, 0.6875, 0.625, 0.6875, 0.625, 0.625, 0.6562, 0.125, 0.6562, 0.1875, 0.625, 0.1875, 0.625, 0.125, 0.625, 0.3125, 0.625, 0.375, 0.5938, 0.375, 0.5938, 0.3125, 0.625, 0.75, 0.625, 0.8125, 0.5938, 0.8125, 0.5938, 0.75, 0.625, 0.25, 0.625, 0.3125, 0.5938, 0.3125, 0.5938, 0.25, 0.625, 0.6875, 0.625, 0.75, 0.5938, 0.75, 0.5938, 0.6875, 0.625, 0.1875, 0.625, 0.25, 0.5938, 0.25, 0.5938, 0.1875, 0.625, 0.625, 0.625, 0.6875, 0.5938, 0.6875, 0.5938, 0.625, 0.625, 0.125, 0.625, 0.1875, 0.5938, 0.1875, 0.5938, 0.125, 0.625, 0.5625, 0.625, 0.625, 0.5938, 0.625, 0.5938, 0.5625, 0.625, 0.0625, 0.625, 0.125, 0.5938, 0.125, 0.5937, 0.0625, 0.625, 0.5, 0.625, 0.5625, 0.5938, 0.5625, 0.5938, 0.5, 0.6094, 0.0, 0.625, 0.0625, 0.5937, 0.0625, 0.625, 0.4375, 0.625, 0.5, 0.5938, 0.5, 0.5938, 0.4375, 0.625, 0.375, 0.625, 0.4375, 0.5938, 0.4375, 0.5938, 0.375, 0.5937, 0.0625, 0.5938, 0.125, 0.5625, 0.125, 0.5625, 0.0625, 0.5938, 0.5, 0.5938, 0.5625, 0.5625, 0.5625, 0.5625, 0.5, 0.5781, 0.0, 0.5937, 0.0625, 0.5625, 0.0625, 0.5938, 0.4375, 0.5938, 0.5, 0.5625, 0.5, 0.5625, 0.4375, 0.5938, 0.375, 0.5938, 0.4375, 0.5625, 0.4375, 0.5625, 0.375, 0.5938, 0.3125, 0.5938, 0.375, 0.5625, 0.375, 0.5625, 0.3125, 0.5938, 0.75, 0.5938, 0.8125, 0.5625, 0.8125, 0.5625, 0.75, 0.5938, 0.25, 0.5938, 0.3125, 0.5625, 0.3125, 0.5625, 0.25, 0.5938, 0.6875, 0.5938, 0.75, 0.5625, 0.75, 0.5625, 0.6875, 0.5938, 0.1875, 0.5938, 0.25, 0.5625, 0.25, 0.5625, 0.1875, 0.5938, 0.625, 0.5938, 0.6875, 0.5625, 0.6875, 0.5625, 0.625, 0.5938, 0.125, 0.5938, 0.1875, 0.5625, 0.1875, 0.5625, 0.125, 0.5938, 0.5625, 0.5938, 0.625, 0.5625, 0.625, 0.5625, 0.5625, 0.5625, 0.25, 0.5625, 0.3125, 0.5312, 0.3125, 0.5312, 0.25, 0.5625, 0.6875, 0.5625, 0.75, 0.5312, 0.75, 0.5312, 0.6875, 0.5625, 0.1875, 0.5625, 0.25, 0.5312, 0.25, 0.5312, 0.1875, 0.5625, 0.625, 0.5625, 0.6875, 0.5312, 0.6875, 0.5312, 0.625, 0.5625, 0.125, 0.5625, 0.1875, 0.5312, 0.1875, 0.5312, 0.125, 0.5625, 0.5625, 0.5625, 0.625, 0.5312, 0.625, 0.5312, 0.5625, 0.5625, 0.0625, 0.5625, 0.125, 0.5312, 0.125, 0.5312, 0.0625, 0.5625, 0.5, 0.5625, 0.5625, 0.5312, 0.5625, 0.5312, 0.5, 0.5469, 0.0, 0.5625, 0.0625, 0.5312, 0.0625, 0.5625, 0.4375, 0.5625, 0.5, 0.5312, 0.5, 0.5312, 0.4375, 0.5625, 0.375, 0.5625, 0.4375, 0.5312, 0.4375, 0.5312, 0.375, 0.5625, 0.3125, 0.5625, 0.375, 0.5312, 0.375, 0.5312, 0.3125, 0.5625, 0.75, 0.5625, 0.8125, 0.5312, 0.8125, 0.5312, 0.75, 0.5156, 0.0, 0.5312, 0.0625, 0.5, 0.0625, 0.5312, 0.4375, 0.5312, 0.5, 0.5, 0.5, 0.5, 0.4375, 0.5312, 0.375, 0.5312, 0.4375, 0.5, 0.4375, 0.5, 0.375, 0.5312, 0.3125, 0.5312, 0.375, 0.5, 0.375, 0.5, 0.3125, 0.5312, 0.75, 0.5312, 0.8125, 0.5, 0.8125, 0.5, 0.75, 0.5312, 0.25, 0.5312, 0.3125, 0.5, 0.3125, 0.5, 0.25, 0.5312, 0.6875, 0.5312, 0.75, 0.5, 0.75, 0.5, 0.6875, 0.5312, 0.1875, 0.5312, 0.25, 0.5, 0.25, 0.5, 0.1875, 0.5312, 0.625, 0.5312, 0.6875, 0.5, 0.6875, 0.5, 0.625, 0.5312, 0.125, 0.5312, 0.1875, 0.5, 0.1875, 0.5, 0.125, 0.5312, 0.5625, 0.5312, 0.625, 0.5, 0.625, 0.5, 0.5625, 0.5312, 0.0625, 0.5312, 0.125, 0.5, 0.125, 0.5, 0.0625, 0.5312, 0.5, 0.5312, 0.5625, 0.5, 0.5625, 0.5, 0.5, 0.5, 0.6875, 0.5, 0.75, 0.4688, 0.75, 0.4687, 0.6875, 0.5, 0.1875, 0.5, 0.25, 0.4688, 0.25, 0.4687, 0.1875, 0.5, 0.625, 0.5, 0.6875, 0.4687, 0.6875, 0.4688, 0.625, 0.5, 0.125, 0.5, 0.1875, 0.4687, 0.1875, 0.4687, 0.125, 0.5, 0.5625, 0.5, 0.625, 0.4688, 0.625, 0.4688, 0.5625, 0.5, 0.0625, 0.5, 0.125, 0.4687, 0.125, 0.4687, 0.0625, 0.5, 0.5, 0.5, 0.5625, 0.4688, 0.5625, 0.4687, 0.5, 0.4844, 0.0, 0.5, 0.0625, 0.4687, 0.0625, 0.5, 0.4375, 0.5, 0.5, 0.4687, 0.5, 0.4688, 0.4375, 0.5, 0.375, 0.5, 0.4375, 0.4688, 0.4375, 0.4687, 0.375, 0.5, 0.3125, 0.5, 0.375, 0.4687, 0.375, 0.4687, 0.3125, 0.5, 0.75, 0.5, 0.8125, 0.4687, 0.8125, 0.4688, 0.75, 0.5, 0.25, 0.5, 0.3125, 0.4687, 0.3125, 0.4688, 0.25, 0.4688, 0.4375, 0.4687, 0.5, 0.4375, 0.5, 0.4375, 0.4375, 0.4687, 0.375, 0.4688, 0.4375, 0.4375, 0.4375, 0.4375, 0.375, 0.4687, 0.3125, 0.4687, 0.375, 0.4375, 0.375, 0.4375, 0.3125, 0.4688, 0.75, 0.4687, 0.8125, 0.4375, 0.8125, 0.4375, 0.75, 0.4688, 0.25, 0.4687, 0.3125, 0.4375, 0.3125, 0.4375, 0.25, 0.4687, 0.6875, 0.4688, 0.75, 0.4375, 0.75, 0.4375, 0.6875, 0.4687, 0.1875, 0.4688, 0.25, 0.4375, 0.25, 0.4375, 0.1875, 0.4688, 0.625, 0.4687, 0.6875, 0.4375, 0.6875, 0.4375, 0.625, 0.4687, 0.125, 0.4687, 0.1875, 0.4375, 0.1875, 0.4375, 0.125, 0.4688, 0.5625, 0.4688, 0.625, 0.4375, 0.625, 0.4375, 0.5625, 0.4687, 0.0625, 0.4687, 0.125, 0.4375, 0.125, 0.4375, 0.0625, 0.4687, 0.5, 0.4688, 0.5625, 0.4375, 0.5625, 0.4375, 0.5, 0.4531, 0.0, 0.4687, 0.0625, 0.4375, 0.0625, 0.4375, 0.1875, 0.4375, 0.25, 0.4062, 0.25, 0.4062, 0.1875, 0.4375, 0.625, 0.4375, 0.6875, 0.4062, 0.6875, 0.4062, 0.625, 0.4375, 0.125, 0.4375, 0.1875, 0.4062, 0.1875, 0.4062, 0.125, 0.4375, 0.5625, 0.4375, 0.625, 0.4062, 0.625, 0.4062, 0.5625, 0.4375, 0.0625, 0.4375, 0.125, 0.4062, 0.125, 0.4062, 0.0625, 0.4375, 0.5, 0.4375, 0.5625, 0.4062, 0.5625, 0.4062, 0.5, 0.4219, 0.0, 0.4375, 0.0625, 0.4062, 0.0625, 0.4375, 0.4375, 0.4375, 0.5, 0.4062, 0.5, 0.4062, 0.4375, 0.4375, 0.375, 0.4375, 0.4375, 0.4062, 0.4375, 0.4062, 0.375, 0.4375, 0.3125, 0.4375, 0.375, 0.4062, 0.375, 0.4062, 0.3125, 0.4375, 0.75, 0.4375, 0.8125, 0.4062, 0.8125, 0.4062, 0.75, 0.4375, 0.25, 0.4375, 0.3125, 0.4062, 0.3125, 0.4062, 0.25, 0.4375, 0.6875, 0.4375, 0.75, 0.4062, 0.75, 0.4062, 0.6875, 0.4062, 0.375, 0.4062, 0.4375, 0.375, 0.4375, 0.375, 0.375, 0.4062, 0.3125, 0.4062, 0.375, 0.375, 0.375, 0.375, 0.3125, 0.4062, 0.75, 0.4062, 0.8125, 0.375, 0.8125, 0.375, 0.75, 0.4062, 0.25, 0.4062, 0.3125, 0.375, 0.3125, 0.375, 0.25, 0.4062, 0.6875, 0.4062, 0.75, 0.375, 0.75, 0.375, 0.6875, 0.4062, 0.1875, 0.4062, 0.25, 0.375, 0.25, 0.375, 0.1875, 0.4062, 0.625, 0.4062, 0.6875, 0.375, 0.6875, 0.375, 0.625, 0.4062, 0.125, 0.4062, 0.1875, 0.375, 0.1875, 0.375, 0.125, 0.4062, 0.5625, 0.4062, 0.625, 0.375, 0.625, 0.375, 0.5625, 0.4062, 0.0625, 0.4062, 0.125, 0.375, 0.125, 0.375, 0.0625, 0.4062, 0.5, 0.4062, 0.5625, 0.375, 0.5625, 0.375, 0.5, 0.3906, 0.0, 0.4062, 0.0625, 0.375, 0.0625, 0.4062, 0.4375, 0.4062, 0.5, 0.375, 0.5, 0.375, 0.4375, 0.375, 0.625, 0.375, 0.6875, 0.3438, 0.6875, 0.3438, 0.625, 0.375, 0.125, 0.375, 0.1875, 0.3438, 0.1875, 0.3438, 0.125, 0.375, 0.5625, 0.375, 0.625, 0.3438, 0.625, 0.3438, 0.5625, 0.375, 0.0625, 0.375, 0.125, 0.3438, 0.125, 0.3437, 0.0625, 0.375, 0.5, 0.375, 0.5625, 0.3438, 0.5625, 0.3437, 0.5, 0.3594, 0.0, 0.375, 0.0625, 0.3437, 0.0625, 0.375, 0.4375, 0.375, 0.5, 0.3437, 0.5, 0.3438, 0.4375, 0.375, 0.375, 0.375, 0.4375, 0.3438, 0.4375, 0.3438, 0.375, 0.375, 0.3125, 0.375, 0.375, 0.3438, 0.375, 0.3438, 0.3125, 0.375, 0.75, 0.375, 0.8125, 0.3438, 0.8125, 0.3438, 0.75, 0.375, 0.25, 0.375, 0.3125, 0.3438, 0.3125, 0.3438, 0.25, 0.375, 0.6875, 0.375, 0.75, 0.3438, 0.75, 0.3438, 0.6875, 0.375, 0.1875, 0.375, 0.25, 0.3438, 0.25, 0.3438, 0.1875, 0.3438, 0.375, 0.3438, 0.4375, 0.3125, 0.4375, 0.3125, 0.375, 0.3438, 0.3125, 0.3438, 0.375, 0.3125, 0.375, 0.3125, 0.3125, 0.3438, 0.75, 0.3438, 0.8125, 0.3125, 0.8125, 0.3125, 0.75, 0.3438, 0.25, 0.3438, 0.3125, 0.3125, 0.3125, 0.3125, 0.25, 0.3438, 0.6875, 0.3438, 0.75, 0.3125, 0.75, 0.3125, 0.6875, 0.3438, 0.1875, 0.3438, 0.25, 0.3125, 0.25, 0.3125, 0.1875, 0.3438, 0.625, 0.3438, 0.6875, 0.3125, 0.6875, 0.3125, 0.625, 0.3438, 0.125, 0.3438, 0.1875, 0.3125, 0.1875, 0.3125, 0.125, 0.3438, 0.5625, 0.3438, 0.625, 0.3125, 0.625, 0.3125, 0.5625, 0.3437, 0.0625, 0.3438, 0.125, 0.3125, 0.125, 0.3125, 0.0625, 0.3437, 0.5, 0.3438, 0.5625, 0.3125, 0.5625, 0.3125, 0.5, 0.3281, 0.0, 0.3437, 0.0625, 0.3125, 0.0625, 0.3438, 0.4375, 0.3437, 0.5, 0.3125, 0.5, 0.3125, 0.4375, 0.3125, 0.125, 0.3125, 0.1875, 0.2812, 0.1875, 0.2812, 0.125, 0.3125, 0.5625, 0.3125, 0.625, 0.2812, 0.625, 0.2812, 0.5625, 0.3125, 0.0625, 0.3125, 0.125, 0.2812, 0.125, 0.2812, 0.0625, 0.3125, 0.5, 0.3125, 0.5625, 0.2812, 0.5625, 0.2812, 0.5, 0.2969, 0.0, 0.3125, 0.0625, 0.2812, 0.0625, 0.3125, 0.4375, 0.3125, 0.5, 0.2812, 0.5, 0.2812, 0.4375, 0.3125, 0.375, 0.3125, 0.4375, 0.2812, 0.4375, 0.2812, 0.375, 0.3125, 0.3125, 0.3125, 0.375, 0.2812, 0.375, 0.2812, 0.3125, 0.3125, 0.75, 0.3125, 0.8125, 0.2812, 0.8125, 0.2812, 0.75, 0.3125, 0.25, 0.3125, 0.3125, 0.2812, 0.3125, 0.2812, 0.25, 0.3125, 0.6875, 0.3125, 0.75, 0.2812, 0.75, 0.2812, 0.6875, 0.3125, 0.1875, 0.3125, 0.25, 0.2812, 0.25, 0.2812, 0.1875, 0.3125, 0.625, 0.3125, 0.6875, 0.2812, 0.6875, 0.2812, 0.625, 0.2812, 0.3125, 0.2812, 0.375, 0.25, 0.375, 0.25, 0.3125, 0.2812, 0.75, 0.2812, 0.8125, 0.25, 0.8125, 0.25, 0.75, 0.2812, 0.25, 0.2812, 0.3125, 0.25, 0.3125, 0.25, 0.25, 0.2812, 0.6875, 0.2812, 0.75, 0.25, 0.75, 0.25, 0.6875, 0.2812, 0.1875, 0.2812, 0.25, 0.25, 0.25, 0.25, 0.1875, 0.2812, 0.625, 0.2812, 0.6875, 0.25, 0.6875, 0.25, 0.625, 0.2812, 0.125, 0.2812, 0.1875, 0.25, 0.1875, 0.25, 0.125, 0.2812, 0.5625, 0.2812, 0.625, 0.25, 0.625, 0.25, 0.5625, 0.2812, 0.0625, 0.2812, 0.125, 0.25, 0.125, 0.25, 0.0625, 0.2812, 0.5, 0.2812, 0.5625, 0.25, 0.5625, 0.25, 0.5, 0.2656, 0.0, 0.2812, 0.0625, 0.25, 0.0625, 0.2812, 0.4375, 0.2812, 0.5, 0.25, 0.5, 0.25, 0.4375, 0.2812, 0.375, 0.2812, 0.4375, 0.25, 0.4375, 0.25, 0.375, 0.25, 0.0625, 0.25, 0.125, 0.2188, 0.125, 0.2188, 0.0625, 0.25, 0.5, 0.25, 0.5625, 0.2188, 0.5625, 0.2187, 0.5, 0.2344, 0.0, 0.25, 0.0625, 0.2188, 0.0625, 0.25, 0.4375, 0.25, 0.5, 0.2187, 0.5, 0.2188, 0.4375, 0.25, 0.375, 0.25, 0.4375, 0.2188, 0.4375, 0.2188, 0.375, 0.25, 0.3125, 0.25, 0.375, 0.2188, 0.375, 0.2188, 0.3125, 0.25, 0.75, 0.25, 0.8125, 0.2188, 0.8125, 0.2188, 0.75, 0.25, 0.25, 0.25, 0.3125, 0.2188, 0.3125, 0.2188, 0.25, 0.25, 0.6875, 0.25, 0.75, 0.2188, 0.75, 0.2188, 0.6875, 0.25, 0.1875, 0.25, 0.25, 0.2188, 0.25, 0.2188, 0.1875, 0.25, 0.625, 0.25, 0.6875, 0.2188, 0.6875, 0.2188, 0.625, 0.25, 0.125, 0.25, 0.1875, 0.2188, 0.1875, 0.2188, 0.125, 0.25, 0.5625, 0.25, 0.625, 0.2188, 0.625, 0.2188, 0.5625, 0.2188, 0.75, 0.2188, 0.8125, 0.1875, 0.8125, 0.1875, 0.75, 0.2188, 0.25, 0.2188, 0.3125, 0.1875, 0.3125, 0.1875, 0.25, 0.2188, 0.6875, 0.2188, 0.75, 0.1875, 0.75, 0.1875, 0.6875, 0.2188, 0.1875, 0.2188, 0.25, 0.1875, 0.25, 0.1875, 0.1875, 0.2188, 0.625, 0.2188, 0.6875, 0.1875, 0.6875, 0.1875, 0.625, 0.2188, 0.125, 0.2188, 0.1875, 0.1875, 0.1875, 0.1875, 0.125, 0.2188, 0.5625, 0.2188, 0.625, 0.1875, 0.625, 0.1875, 0.5625, 0.2188, 0.0625, 0.2188, 0.125, 0.1875, 0.125, 0.1875, 0.0625, 0.2187, 0.5, 0.2188, 0.5625, 0.1875, 0.5625, 0.1875, 0.5, 0.2031, 0.0, 0.2188, 0.0625, 0.1875, 0.0625, 0.2188, 0.4375, 0.2187, 0.5, 0.1875, 0.5, 0.1875, 0.4375, 0.2188, 0.375, 0.2188, 0.4375, 0.1875, 0.4375, 0.1875, 0.375, 0.2188, 0.3125, 0.2188, 0.375, 0.1875, 0.375, 0.1875, 0.3125, 0.1875, 0.5, 0.1875, 0.5625, 0.1562, 0.5625, 0.1562, 0.5, 0.1719, 0.0, 0.1875, 0.0625, 0.1563, 0.0625, 0.1875, 0.4375, 0.1875, 0.5, 0.1562, 0.5, 0.1562, 0.4375, 0.1875, 0.375, 0.1875, 0.4375, 0.1562, 0.4375, 0.1562, 0.375, 0.1875, 0.3125, 0.1875, 0.375, 0.1562, 0.375, 0.1563, 0.3125, 0.1875, 0.75, 0.1875, 0.8125, 0.1562, 0.8125, 0.1563, 0.75, 0.1875, 0.25, 0.1875, 0.3125, 0.1563, 0.3125, 0.1563, 0.25, 0.1875, 0.6875, 0.1875, 0.75, 0.1563, 0.75, 0.1563, 0.6875, 0.1875, 0.1875, 0.1875, 0.25, 0.1563, 0.25, 0.1562, 0.1875, 0.1875, 0.625, 0.1875, 0.6875, 0.1563, 0.6875, 0.1563, 0.625, 0.1875, 0.125, 0.1875, 0.1875, 0.1562, 0.1875, 0.1563, 0.125, 0.1875, 0.5625, 0.1875, 0.625, 0.1563, 0.625, 0.1562, 0.5625, 0.1875, 0.0625, 0.1875, 0.125, 0.1563, 0.125, 0.1563, 0.0625, 0.1563, 0.25, 0.1563, 0.3125, 0.125, 0.3125, 0.125, 0.25, 0.1563, 0.6875, 0.1563, 0.75, 0.125, 0.75, 0.125, 0.6875, 0.1562, 0.1875, 0.1563, 0.25, 0.125, 0.25, 0.125, 0.1875, 0.1563, 0.625, 0.1563, 0.6875, 0.125, 0.6875, 0.125, 0.625, 0.1563, 0.125, 0.1562, 0.1875, 0.125, 0.1875, 0.125, 0.125, 0.1562, 0.5625, 0.1563, 0.625, 0.125, 0.625, 0.125, 0.5625, 0.1563, 0.0625, 0.1563, 0.125, 0.125, 0.125, 0.125, 0.0625, 0.1562, 0.5, 0.1562, 0.5625, 0.125, 0.5625, 0.125, 0.5, 0.1406, 0.0, 0.1563, 0.0625, 0.125, 0.0625, 0.1562, 0.4375, 0.1562, 0.5, 0.125, 0.5, 0.125, 0.4375, 0.1562, 0.375, 0.1562, 0.4375, 0.125, 0.4375, 0.125, 0.375, 0.1563, 0.3125, 0.1562, 0.375, 0.125, 0.375, 0.125, 0.3125, 0.1563, 0.75, 0.1562, 0.8125, 0.125, 0.8125, 0.125, 0.75, 0.1094, 0.0, 0.125, 0.0625, 0.09375, 0.0625, 0.125, 0.4375, 0.125, 0.5, 0.09375, 0.5, 0.09375, 0.4375, 0.125, 0.375, 0.125, 0.4375, 0.09375, 0.4375, 0.09375, 0.375, 0.125, 0.3125, 0.125, 0.375, 0.09375, 0.375, 0.09375, 0.3125, 0.125, 0.75, 0.125, 0.8125, 0.09375, 0.8125, 0.09375, 0.75, 0.125, 0.25, 0.125, 0.3125, 0.09375, 0.3125, 0.09375, 0.25, 0.125, 0.6875, 0.125, 0.75, 0.09375, 0.75, 0.09375, 0.6875, 0.125, 0.1875, 0.125, 0.25, 0.09375, 0.25, 0.09375, 0.1875, 0.125, 0.625, 0.125, 0.6875, 0.09375, 0.6875, 0.09375, 0.625, 0.125, 0.125, 0.125, 0.1875, 0.09375, 0.1875, 0.09375, 0.125, 0.125, 0.5625, 0.125, 0.625, 0.09375, 0.625, 0.09375, 0.5625, 0.125, 0.0625, 0.125, 0.125, 0.09375, 0.125, 0.09375, 0.0625, 0.125, 0.5, 0.125, 0.5625, 0.09375, 0.5625, 0.09375, 0.5, 0.09375, 0.6875, 0.09375, 0.75, 0.0625, 0.75, 0.0625, 0.6875, 0.09375, 0.1875, 0.09375, 0.25, 0.0625, 0.25, 0.0625, 0.1875, 0.09375, 0.625, 0.09375, 0.6875, 0.0625, 0.6875, 0.0625, 0.625, 0.09375, 0.125, 0.09375, 0.1875, 0.0625, 0.1875, 0.0625, 0.125, 0.09375, 0.5625, 0.09375, 0.625, 0.0625, 0.625, 0.0625, 0.5625, 0.09375, 0.0625, 0.09375, 0.125, 0.0625, 0.125, 0.0625, 0.0625, 0.09375, 0.5, 0.09375, 0.5625, 0.0625, 0.5625, 0.0625, 0.5, 0.07813, 0.0, 0.09375, 0.0625, 0.0625, 0.0625, 0.09375, 0.4375, 0.09375, 0.5, 0.0625, 0.5, 0.0625, 0.4375, 0.3438, 0.8125, 0.375, 0.8125, 0.375, 0.8125, 0.3438, 0.8125, 0.09375, 0.375, 0.09375, 0.4375, 0.0625, 0.4375, 0.0625, 0.375, 0.0, 0.8125, 0.03125, 0.8125, 0.03125, 0.8125, 0.0, 0.8125, 0.09375, 0.3125, 0.09375, 0.375, 0.0625, 0.375, 0.0625, 0.3125, 0.09375, 0.75, 0.09375, 0.8125, 0.0625, 0.8125, 0.0625, 0.75, 0.09375, 0.25, 0.09375, 0.3125, 0.0625, 0.3125, 0.0625, 0.25, 0.0625, 0.4375, 0.0625, 0.5, 0.03125, 0.5, 0.03125, 0.4375, 0.09375, 0.8125, 0.125, 0.8125, 0.125, 0.8125, 0.09375, 0.8125, 0.0625, 0.375, 0.0625, 0.4375, 0.03125, 0.4375, 0.03125, 0.375, 0.25, 0.8125, 0.2812, 0.8125, 0.2812, 0.8125, 0.25, 0.8125, 0.0625, 0.3125, 0.0625, 0.375, 0.03125, 0.375, 0.03125, 0.3125, 0.0625, 0.75, 0.0625, 0.8125, 0.03125, 0.8125, 0.03125, 0.75, 0.0625, 0.25, 0.0625, 0.3125, 0.03125, 0.3125, 0.03125, 0.25, 0.0625, 0.6875, 0.0625, 0.75, 0.03125, 0.75, 0.03125, 0.6875, 0.0625, 0.1875, 0.0625, 0.25, 0.03125, 0.25, 0.03125, 0.1875, 0.0625, 0.625, 0.0625, 0.6875, 0.03125, 0.6875, 0.03125, 0.625, 0.0625, 0.125, 0.0625, 0.1875, 0.03125, 0.1875, 0.03125, 0.125, 0.0625, 0.5625, 0.0625, 0.625, 0.03125, 0.625, 0.03125, 0.5625, 0.0625, 0.0625, 0.0625, 0.125, 0.03125, 0.125, 0.03125, 0.0625, 0.0625, 0.5, 0.0625, 0.5625, 0.03125, 0.5625, 0.03125, 0.5, 0.7188, 0.8125, 0.75, 0.8125, 0.75, 0.8125, 0.7188, 0.8125, 0.04688, 0.0, 0.0625, 0.0625, 0.03125, 0.0625, 0.03125, 0.1875, 0.03125, 0.25, 2.98e-08, 0.25, 0.0, 0.1875, 0.03125, 0.625, 0.03125, 0.6875, 2.98e-08, 0.6875, 0.0, 0.625, 0.03125, 0.125, 0.03125, 0.1875, 0.0, 0.1875, 2.98e-08, 0.125, 0.03125, 0.5625, 0.03125, 0.625, 0.0, 0.625, 0.0, 0.5625, 0.03125, 0.0625, 0.03125, 0.125, 2.98e-08, 0.125, 8.941e-08, 0.0625, 0.03125, 0.5, 0.03125, 0.5625, 0.0, 0.5625, 0.0, 0.5, 0.5, 0.8125, 0.5312, 0.8125, 0.5312, 0.8125, 0.5, 0.8125, 0.01563, 0.0, 0.03125, 0.0625, 8.941e-08, 0.0625, 0.03125, 0.4375, 0.03125, 0.5, 0.0, 0.5, 0.0, 0.4375, 0.4062, 0.8125, 0.4375, 0.8125, 0.4375, 0.8125, 0.4062, 0.8125, 0.03125, 0.375, 0.03125, 0.4375, 0.0, 0.4375, 0.0, 0.375, 0.0625, 0.8125, 0.09375, 0.8125, 0.09375, 0.8125, 0.0625, 0.8125, 0.03125, 0.3125, 0.03125, 0.375, 0.0, 0.375, 2.98e-08, 0.3125, 0.03125, 0.75, 0.03125, 0.8125, 0.0, 0.8125, 2.98e-08, 0.75, 0.03125, 0.25, 0.03125, 0.3125, 2.98e-08, 0.3125, 2.98e-08, 0.25, 0.03125, 0.6875, 0.03125, 0.75, 2.98e-08, 0.75, 2.98e-08, 0.6875, 1.0, 0.375, 1.0, 0.4375, 0.9688, 0.4375, 0.9687, 0.375, 0.1562, 0.8125, 0.1875, 0.8125, 0.1875, 0.8125, 0.1562, 0.8125, 1.0, 0.3125, 1.0, 0.375, 0.9687, 0.375, 0.9688, 0.3125, 1.0, 0.75, 1.0, 0.8125, 0.9688, 0.8125, 0.9688, 0.75, 1.0, 0.25, 1.0, 0.3125, 0.9688, 0.3125, 0.9688, 0.25, 1.0, 0.6875, 1.0, 0.75, 0.9688, 0.75, 0.9688, 0.6875, 1.0, 0.1875, 1.0, 0.25, 0.9688, 0.25, 0.9688, 0.1875, 1.0, 0.625, 1.0, 0.6875, 0.9688, 0.6875, 0.9688, 0.625, 1.0, 0.125, 1.0, 0.1875, 0.9688, 0.1875, 0.9688, 0.125, 1.0, 0.5625, 1.0, 0.625, 0.9688, 0.625, 0.9688, 0.5625, 1.0, 0.0625, 1.0, 0.125, 0.9688, 0.125, 0.9688, 0.0625, 1.0, 0.5, 1.0, 0.5625, 0.9688, 0.5625, 0.9687, 0.5, 0.8125, 0.8125, 0.8438, 0.8125, 0.8438, 0.8125, 0.8125, 0.8125, 0.9844, 0.0, 1.0, 0.0625, 0.9688, 0.0625, 1.0, 0.4375, 1.0, 0.5, 0.9687, 0.5, 0.9688, 0.4375, 0.5625, 0.8125, 0.5938, 0.8125, 0.5938, 0.8125, 0.5625, 0.8125, 0.9688, 0.125, 0.9688, 0.1875, 0.9375, 0.1875, 0.9375, 0.125, 0.9688, 0.5625, 0.9688, 0.625, 0.9375, 0.625, 0.9375, 0.5625, 0.9688, 0.0625, 0.9688, 0.125, 0.9375, 0.125, 0.9375, 0.0625, 0.9687, 0.5, 0.9688, 0.5625, 0.9375, 0.5625, 0.9375, 0.5, 0.9062, 0.8125, 0.9375, 0.8125, 0.9375, 0.8125, 0.9062, 0.8125, 0.9531, 0.0, 0.9688, 0.0625, 0.9375, 0.0625, 0.9688, 0.4375, 0.9687, 0.5, 0.9375, 0.5, 0.9375, 0.4375, 0.6562, 0.8125, 0.6875, 0.8125, 0.6875, 0.8125, 0.6562, 0.8125, 0.9687, 0.375, 0.9688, 0.4375, 0.9375, 0.4375, 0.9375, 0.375, 0.4687, 0.8125, 0.5, 0.8125, 0.5, 0.8125, 0.4687, 0.8125, 0.9688, 0.3125, 0.9687, 0.375, 0.9375, 0.375, 0.9375, 0.3125, 0.9688, 0.75, 0.9688, 0.8125, 0.9375, 0.8125, 0.9375, 0.75, 0.9688, 0.25, 0.9688, 0.3125, 0.9375, 0.3125, 0.9375, 0.25, 0.9688, 0.6875, 0.9688, 0.75, 0.9375, 0.75, 0.9375, 0.6875, 0.9688, 0.1875, 0.9688, 0.25, 0.9375, 0.25, 0.9375, 0.1875, 0.9688, 0.625, 0.9688, 0.6875, 0.9375, 0.6875, 0.9375, 0.625, 0.3125, 0.8125, 0.3438, 0.8125, 0.3438, 0.8125, 0.3125, 0.8125, 0.9375, 0.3125, 0.9375, 0.375, 0.9062, 0.375, 0.9062, 0.3125, 0.9375, 0.75, 0.9375, 0.8125, 0.9062, 0.8125, 0.9062, 0.75, 0.9375, 0.25, 0.9375, 0.3125, 0.9062, 0.3125, 0.9062, 0.25, 0.9375, 0.6875, 0.9375, 0.75, 0.9062, 0.75, 0.9062, 0.6875, 0.9375, 0.1875, 0.9375, 0.25, 0.9062, 0.25, 0.9062, 0.1875, 0.9375, 0.625, 0.9375, 0.6875, 0.9062, 0.6875, 0.9062, 0.625, 0.9375, 0.125, 0.9375, 0.1875, 0.9062, 0.1875, 0.9062, 0.125, 0.9375, 0.5625, 0.9375, 0.625, 0.9062, 0.625, 0.9062, 0.5625, 0.9375, 0.0625, 0.9375, 0.125, 0.9062, 0.125, 0.9062, 0.0625, 0.9375, 0.5, 0.9375, 0.5625, 0.9062, 0.5625, 0.9062, 0.5, 0.75, 0.8125, 0.7812, 0.8125, 0.7812, 0.8125, 0.75, 0.8125, 0.9219, 0.0, 0.9375, 0.0625, 0.9062, 0.0625, 0.9375, 0.4375, 0.9375, 0.5, 0.9062, 0.5, 0.9062, 0.4375, 0.2188, 0.8125, 0.25, 0.8125, 0.25, 0.8125, 0.2188, 0.8125, 0.9375, 0.375, 0.9375, 0.4375, 0.9062, 0.4375, 0.9062, 0.375, 0.9062, 0.5625, 0.9062, 0.625, 0.875, 0.625, 0.875, 0.5625, 0.9062, 0.0625, 0.9062, 0.125, 0.875, 0.125, 0.875, 0.0625, 0.9062, 0.5, 0.9062, 0.5625, 0.875, 0.5625, 0.875, 0.5, 0.875, 0.8125, 0.9062, 0.8125, 0.9062, 0.8125, 0.875, 0.8125, 0.8906, 0.0, 0.9062, 0.0625, 0.875, 0.0625, 0.9062, 0.4375, 0.9062, 0.5, 0.875, 0.5, 0.875, 0.4375, 0.625, 0.8125, 0.6562, 0.8125, 0.6562, 0.8125, 0.625, 0.8125, 0.9062, 0.375, 0.9062, 0.4375, 0.875, 0.4375, 0.875, 0.375, 0.125, 0.8125, 0.1562, 0.8125, 0.1562, 0.8125, 0.125, 0.8125, 0.9062, 0.3125, 0.9062, 0.375, 0.875, 0.375, 0.875, 0.3125, 0.9062, 0.75, 0.9062, 0.8125, 0.875, 0.8125, 0.875, 0.75, 0.9062, 0.25, 0.9062, 0.3125, 0.875, 0.3125, 0.875, 0.25, 0.9062, 0.6875, 0.9062, 0.75, 0.875, 0.75, 0.875, 0.6875, 0.9062, 0.1875, 0.9062, 0.25, 0.875, 0.25, 0.875, 0.1875, 0.9062, 0.625, 0.9062, 0.6875, 0.875, 0.6875, 0.875, 0.625, 0.9062, 0.125, 0.9062, 0.1875, 0.875, 0.1875, 0.875, 0.125, 0.875, 0.3125, 0.875, 0.375, 0.8438, 0.375, 0.8438, 0.3125, 0.875, 0.75, 0.875, 0.8125, 0.8438, 0.8125, 0.8438, 0.75, 0.875, 0.25, 0.875, 0.3125, 0.8438, 0.3125, 0.8438, 0.25, 0.875, 0.6875, 0.875, 0.75, 0.8438, 0.75, 0.8438, 0.6875, 0.875, 0.1875, 0.875, 0.25, 0.8438, 0.25, 0.8438, 0.1875, 0.875, 0.625, 0.875, 0.6875, 0.8438, 0.6875, 0.8438, 0.625, 0.875, 0.125, 0.875, 0.1875, 0.8438, 0.1875, 0.8438, 0.125, 0.875, 0.5625, 0.875, 0.625, 0.8438, 0.625, 0.8438, 0.5625, 0.875, 0.0625, 0.875, 0.125, 0.8438, 0.125, 0.8438, 0.0625, 0.875, 0.5, 0.875, 0.5625, 0.8438, 0.5625, 0.8437, 0.5, 0.9688, 0.8125, 1.0, 0.8125, 1.0, 0.8125, 0.9688, 0.8125, 0.8594, 0.0, 0.875, 0.0625, 0.8438, 0.0625, 0.875, 0.4375, 0.875, 0.5, 0.8437, 0.5, 0.8438, 0.4375, 0.375, 0.8125, 0.4062, 0.8125, 0.4062, 0.8125, 0.375, 0.8125, 0.875, 0.375, 0.875, 0.4375, 0.8438, 0.4375, 0.8438, 0.375, 0.7812, 0.8125, 0.8125, 0.8125, 0.8125, 0.8125, 0.7812, 0.8125, 0.8438, 0.0625, 0.8438, 0.125, 0.8125, 0.125, 0.8125, 0.0625, 0.8437, 0.5, 0.8438, 0.5625, 0.8125, 0.5625, 0.8125, 0.5, 0.03125, 0.8125, 0.0625, 0.8125, 0.0625, 0.8125, 0.03125, 0.8125, 0.8281, 0.0, 0.8438, 0.0625, 0.8125, 0.0625, 0.8438, 0.4375, 0.8437, 0.5, 0.8125, 0.5, 0.8125, 0.4375, 0.2812, 0.8125, 0.3125, 0.8125, 0.3125, 0.8125, 0.2812, 0.8125, 0.8438, 0.375, 0.8438, 0.4375, 0.8125, 0.4375, 0.8125, 0.375, 0.5312, 0.8125, 0.5625, 0.8125, 0.5625, 0.8125, 0.5312, 0.8125, 0.8438, 0.3125, 0.8438, 0.375, 0.8125, 0.375, 0.8125, 0.3125, 0.8438, 0.75, 0.8438, 0.8125, 0.8125, 0.8125, 0.8125, 0.75, 0.8438, 0.25, 0.8438, 0.3125, 0.8125, 0.3125, 0.8125, 0.25, 0.8438, 0.6875, 0.8438, 0.75, 0.8125, 0.75, 0.8125, 0.6875, 0.8438, 0.1875, 0.8438, 0.25, 0.8125, 0.25, 0.8125, 0.1875, 0.8438, 0.625, 0.8438, 0.6875, 0.8125, 0.6875, 0.8125, 0.625, 0.8438, 0.125, 0.8438, 0.1875, 0.8125, 0.1875, 0.8125, 0.125, 0.8438, 0.5625, 0.8438, 0.625, 0.8125, 0.625, 0.8125, 0.5625, 0.8125, 0.75, 0.8125, 0.8125, 0.7812, 0.8125, 0.7812, 0.75, 0.8125, 0.25, 0.8125, 0.3125, 0.7812, 0.3125, 0.7812, 0.25, 0.8125, 0.6875, 0.8125, 0.75, 0.7812, 0.75, 0.7812, 0.6875, 0.8125, 0.1875, 0.8125, 0.25, 0.7812, 0.25, 0.7812, 0.1875, 0.8125, 0.625, 0.8125, 0.6875, 0.7812, 0.6875, 0.7812, 0.625, 0.8125, 0.125, 0.8125, 0.1875, 0.7812, 0.1875, 0.7812, 0.125, 0.8125, 0.5625, 0.8125, 0.625, 0.7812, 0.625, 0.7812, 0.5625, 0.8125, 0.0625, 0.8125, 0.125, 0.7812, 0.125, 0.7812, 0.0625, 0.8125, 0.5, 0.8125, 0.5625, 0.7812, 0.5625, 0.7812, 0.5, 0.9375, 0.8125, 0.9688, 0.8125, 0.9688, 0.8125, 0.9375, 0.8125, 0.7969, 0.0, 0.8125, 0.0625, 0.7812, 0.0625, 0.8125, 0.4375, 0.8125, 0.5, 0.7812, 0.5, 0.7812, 0.4375, 0.6875, 0.8125, 0.7188, 0.8125, 0.7188, 0.8125, 0.6875, 0.8125, 0.8125, 0.375, 0.8125, 0.4375, 0.7812, 0.4375, 0.7812, 0.375, 0.8438, 0.8125, 0.875, 0.8125, 0.875, 0.8125, 0.8438, 0.8125, 0.8125, 0.3125, 0.8125, 0.375, 0.7812, 0.375, 0.7812, 0.3125, 0.7812, 0.5, 0.7812, 0.5625, 0.75, 0.5625, 0.75, 0.5, 0.5938, 0.8125, 0.625, 0.8125, 0.625, 0.8125, 0.5938, 0.8125, 0.7656, 0.0, 0.7812, 0.0625, 0.75, 0.0625, 0.7812, 0.4375, 0.7812, 0.5, 0.75, 0.5, 0.75, 0.4375, 0.1875, 0.8125, 0.2188, 0.8125, 0.2188, 0.8125, 0.1875, 0.8125, 0.7812, 0.375, 0.7812, 0.4375, 0.75, 0.4375, 0.75, 0.375, 0.4375, 0.8125, 0.4687, 0.8125, 0.4687, 0.8125, 0.4375, 0.8125, 0.7812, 0.3125, 0.7812, 0.375, 0.75, 0.375, 0.75, 0.3125, 0.7812, 0.75, 0.7812, 0.8125, 0.75, 0.8125, 0.75, 0.75, 0.7812, 0.25, 0.7812, 0.3125, 0.75, 0.3125, 0.75, 0.25, 0.7812, 0.6875, 0.7812, 0.75, 0.75, 0.75, 0.75, 0.6875, 0.7812, 0.1875, 0.7812, 0.25, 0.75, 0.25, 0.75, 0.1875, 0.7812, 0.625, 0.7812, 0.6875, 0.75, 0.6875, 0.75, 0.625, 0.7812, 0.125, 0.7812, 0.1875, 0.75, 0.1875, 0.75, 0.125, 0.7812, 0.5625, 0.7812, 0.625, 0.75, 0.625, 0.75, 0.5625, 0.7812, 0.0625, 0.7812, 0.125, 0.75, 0.125, 0.75, 0.0625, 0.75, 0.9375, 0.7344, 1.0, 0.7188, 0.9375, 0.75, 0.875, 0.75, 0.9375, 0.7188, 0.9375, 0.7188, 0.875, 0.75, 0.8125, 0.75, 0.875, 0.7188, 0.875, 0.7188, 0.8125, 0.7188, 0.9375, 0.7031, 1.0, 0.6875, 0.9375, 0.7188, 0.875, 0.7188, 0.9375, 0.6875, 0.9375, 0.6875, 0.875, 0.7188, 0.8125, 0.7188, 0.875, 0.6875, 0.875, 0.6875, 0.8125, 0.6875, 0.8125, 0.6875, 0.875, 0.6562, 0.875, 0.6562, 0.8125, 0.6875, 0.9375, 0.6719, 1.0, 0.6562, 0.9375, 0.6875, 0.875, 0.6875, 0.9375, 0.6562, 0.9375, 0.6562, 0.875, 0.6562, 0.9375, 0.6406, 1.0, 0.625, 0.9375, 0.6562, 0.875, 0.6562, 0.9375, 0.625, 0.9375, 0.625, 0.875, 0.6562, 0.8125, 0.6562, 0.875, 0.625, 0.875, 0.625, 0.8125, 0.625, 0.9375, 0.6094, 1.0, 0.5937, 0.9375, 0.625, 0.875, 0.625, 0.9375, 0.5937, 0.9375, 0.5937, 0.875, 0.625, 0.8125, 0.625, 0.875, 0.5937, 0.875, 0.5938, 0.8125, 0.5937, 0.9375, 0.5781, 1.0, 0.5625, 0.9375, 0.5937, 0.875, 0.5937, 0.9375, 0.5625, 0.9375, 0.5625, 0.875, 0.5938, 0.8125, 0.5937, 0.875, 0.5625, 0.875, 0.5625, 0.8125, 0.5625, 0.9375, 0.5469, 1.0, 0.5312, 0.9375, 0.5625, 0.875, 0.5625, 0.9375, 0.5312, 0.9375, 0.5312, 0.875, 0.5625, 0.8125, 0.5625, 0.875, 0.5312, 0.875, 0.5312, 0.8125, 0.5312, 0.9375, 0.5156, 1.0, 0.5, 0.9375, 0.5312, 0.875, 0.5312, 0.9375, 0.5, 0.9375, 0.5, 0.875, 0.5312, 0.8125, 0.5312, 0.875, 0.5, 0.875, 0.5, 0.8125, 0.5, 0.9375, 0.4844, 1.0, 0.4687, 0.9375, 0.5, 0.875, 0.5, 0.9375, 0.4687, 0.9375, 0.4687, 0.875, 0.5, 0.8125, 0.5, 0.875, 0.4687, 0.875, 0.4687, 0.8125, 0.4687, 0.875, 0.4687, 0.9375, 0.4375, 0.9375, 0.4375, 0.875, 0.4687, 0.8125, 0.4687, 0.875, 0.4375, 0.875, 0.4375, 0.8125, 0.4687, 0.9375, 0.4531, 1.0, 0.4375, 0.9375, 0.4375, 0.9375, 0.4219, 1.0, 0.4062, 0.9375, 0.4375, 0.875, 0.4375, 0.9375, 0.4062, 0.9375, 0.4062, 0.875, 0.4375, 0.8125, 0.4375, 0.875, 0.4062, 0.875, 0.4062, 0.8125, 0.4062, 0.875, 0.4062, 0.9375, 0.375, 0.9375, 0.375, 0.875, 0.4062, 0.8125, 0.4062, 0.875, 0.375, 0.875, 0.375, 0.8125, 0.4062, 0.9375, 0.3906, 1.0, 0.375, 0.9375, 0.375, 0.9375, 0.3594, 1.0, 0.3437, 0.9375, 0.375, 0.875, 0.375, 0.9375, 0.3437, 0.9375, 0.3438, 0.875, 0.375, 0.8125, 0.375, 0.875, 0.3438, 0.875, 0.3438, 0.8125, 0.3438, 0.8125, 0.3438, 0.875, 0.3125, 0.875, 0.3125, 0.8125, 0.3437, 0.9375, 0.3281, 1.0, 0.3125, 0.9375, 0.3438, 0.875, 0.3437, 0.9375, 0.3125, 0.9375, 0.3125, 0.875, 0.3125, 0.9375, 0.2969, 1.0, 0.2812, 0.9375, 0.3125, 0.875, 0.3125, 0.9375, 0.2812, 0.9375, 0.2812, 0.875, 0.3125, 0.8125, 0.3125, 0.875, 0.2812, 0.875, 0.2812, 0.8125, 0.2812, 0.9375, 0.2656, 1.0, 0.25, 0.9375, 0.2812, 0.875, 0.2812, 0.9375, 0.25, 0.9375, 0.25, 0.875, 0.2812, 0.8125, 0.2812, 0.875, 0.25, 0.875, 0.25, 0.8125, 0.25, 0.9375, 0.2344, 1.0, 0.2188, 0.9375, 0.25, 0.875, 0.25, 0.9375, 0.2188, 0.9375, 0.2188, 0.875, 0.25, 0.8125, 0.25, 0.875, 0.2188, 0.875, 0.2188, 0.8125, 0.2188, 0.9375, 0.2031, 1.0, 0.1875, 0.9375, 0.2188, 0.875, 0.2188, 0.9375, 0.1875, 0.9375, 0.1875, 0.875, 0.2188, 0.8125, 0.2188, 0.875, 0.1875, 0.875, 0.1875, 0.8125, 0.1875, 0.9375, 0.1719, 1.0, 0.1563, 0.9375, 0.1875, 0.875, 0.1875, 0.9375, 0.1563, 0.9375, 0.1563, 0.875, 0.1875, 0.8125, 0.1875, 0.875, 0.1563, 0.875, 0.1562, 0.8125, 0.1563, 0.9375, 0.1406, 1.0, 0.125, 0.9375, 0.1563, 0.875, 0.1563, 0.9375, 0.125, 0.9375, 0.125, 0.875, 0.1562, 0.8125, 0.1563, 0.875, 0.125, 0.875, 0.125, 0.8125, 0.125, 0.9375, 0.1094, 1.0, 0.09375, 0.9375, 0.125, 0.875, 0.125, 0.9375, 0.09375, 0.9375, 0.09375, 0.875, 0.125, 0.8125, 0.125, 0.875, 0.09375, 0.875, 0.09375, 0.8125, 0.09375, 0.9375, 0.07813, 1.0, 0.0625, 0.9375, 0.09375, 0.875, 0.09375, 0.9375, 0.0625, 0.9375, 0.0625, 0.875, 0.09375, 0.8125, 0.09375, 0.875, 0.0625, 0.875, 0.0625, 0.8125, 0.0625, 0.875, 0.0625, 0.9375, 0.03125, 0.9375, 0.03125, 0.875, 0.0625, 0.8125, 0.0625, 0.875, 0.03125, 0.875, 0.03125, 0.8125, 0.0625, 0.9375, 0.04688, 1.0, 0.03125, 0.9375, 0.03125, 0.9375, 0.01563, 1.0, 8.941e-08, 0.9375, 0.03125, 0.875, 0.03125, 0.9375, 8.941e-08, 0.9375, 2.98e-08, 0.875, 0.03125, 0.8125, 0.03125, 0.875, 2.98e-08, 0.875, 0.0, 0.8125, 1.0, 0.8125, 1.0, 0.875, 0.9688, 0.875, 0.9688, 0.8125, 1.0, 0.9375, 0.9844, 1.0, 0.9688, 0.9375, 1.0, 0.875, 1.0, 0.9375, 0.9688, 0.9375, 0.9688, 0.875, 0.9688, 0.9375, 0.9531, 1.0, 0.9375, 0.9375, 0.9688, 0.875, 0.9688, 0.9375, 0.9375, 0.9375, 0.9375, 0.875, 0.9688, 0.8125, 0.9688, 0.875, 0.9375, 0.875, 0.9375, 0.8125, 0.9375, 0.8125, 0.9375, 0.875, 0.9062, 0.875, 0.9062, 0.8125, 0.9375, 0.9375, 0.9219, 1.0, 0.9062, 0.9375, 0.9375, 0.875, 0.9375, 0.9375, 0.9062, 0.9375, 0.9062, 0.875, 0.9062, 0.9375, 0.8906, 1.0, 0.875, 0.9375, 0.9062, 0.875, 0.9062, 0.9375, 0.875, 0.9375, 0.875, 0.875, 0.9062, 0.8125, 0.9062, 0.875, 0.875, 0.875, 0.875, 0.8125, 0.875, 0.9375, 0.8594, 1.0, 0.8438, 0.9375, 0.875, 0.875, 0.875, 0.9375, 0.8438, 0.9375, 0.8438, 0.875, 0.875, 0.8125, 0.875, 0.875, 0.8438, 0.875, 0.8438, 0.8125, 0.8438, 0.9375, 0.8281, 1.0, 0.8125, 0.9375, 0.8438, 0.875, 0.8438, 0.9375, 0.8125, 0.9375, 0.8125, 0.875, 0.8438, 0.8125, 0.8438, 0.875, 0.8125, 0.875, 0.8125, 0.8125, 0.8125, 0.9375, 0.7969, 1.0, 0.7812, 0.9375, 0.8125, 0.875, 0.8125, 0.9375, 0.7812, 0.9375, 0.7812, 0.875, 0.8125, 0.8125, 0.8125, 0.875, 0.7812, 0.875, 0.7812, 0.8125, 0.7812, 0.9375, 0.7656, 1.0, 0.75, 0.9375, 0.7812, 0.875, 0.7812, 0.9375, 0.75, 0.9375, 0.75, 0.875, 0.7812, 0.8125, 0.7812, 0.875, 0.75, 0.875, 0.75, 0.8125])
me_sphere.use_remesh_fix_poles = True
me_sphere.use_remesh_preserve_attributes = False
me_sphere.update()
me_cube_002 = bpy.data.meshes.new('Cube.002')
me_cube_002.from_pydata([(-0.6489, -0.1201, 0.0), (-0.6489, -0.1201, 2.1), (-0.6489, 0.1201, 0.0), (-0.6489, 0.1201, 2.1), (-0.5489, -0.1201, 0.0), (-0.5489, -0.1201, 2.1), (-0.5489, 0.1201, 0.0), (-0.5489, 0.1201, 2.1), (-0.6489, -0.1201, 2.2), (-0.6489, 0.1201, 2.2), (-0.5489, -0.1201, 2.2), (-0.5489, 0.1201, 2.2), (0.5511, -0.1201, 2.1), (0.5511, 0.1201, 2.1), (0.5511, -0.1201, 2.2), (0.5511, 0.1201, 2.2), (0.6511, -0.1201, 2.1), (0.6511, 0.1201, 2.1), (0.6511, -0.1201, 2.2), (0.6511, 0.1201, 2.2), (0.5511, -0.1201, -2.384e-07), (0.5511, 0.1201, -2.384e-07), (0.6511, -0.1201, -2.384e-07), (0.6511, 0.1201, -2.384e-07)], [], [(0, 1, 3, 2), (2, 3, 7, 6), (6, 7, 5, 4), (4, 5, 1, 0), (2, 6, 4, 0), (3, 1, 8, 9), (11, 9, 8, 10), (1, 5, 10, 8), (7, 3, 9, 11), (10, 5, 12, 14), (14, 12, 16, 18), (11, 10, 14, 15), (5, 7, 13, 12), (7, 11, 15, 13), (16, 17, 19, 18), (17, 16, 22, 23), (13, 15, 19, 17), (15, 14, 18, 19), (20, 21, 23, 22), (12, 13, 21, 20), (13, 17, 23, 21), (16, 12, 20, 22)])
_uv = me_cube_002.uv_layers.new(name='UVMap')
_uv.uv.foreach_set('vector', [0.375, 0.0, 0.625, 0.0, 0.625, 0.25, 0.375, 0.25, 0.375, 0.25, 0.625, 0.25, 0.625, 0.5, 0.375, 0.5, 0.375, 0.5, 0.625, 0.5, 0.625, 0.75, 0.375, 0.75, 0.375, 0.75, 0.625, 0.75, 0.625, 1.0, 0.375, 1.0, 0.125, 0.5, 0.375, 0.5, 0.375, 0.75, 0.125, 0.75, 0.625, 0.25, 0.625, 0.0, 0.625, 0.0, 0.625, 0.25, 0.625, 0.5, 0.875, 0.5, 0.875, 0.75, 0.625, 0.75, 0.625, 1.0, 0.625, 0.75, 0.625, 0.75, 0.625, 1.0, 0.625, 0.5, 0.625, 0.25, 0.625, 0.25, 0.625, 0.5, 0.625, 0.75, 0.625, 0.75, 0.625, 0.75, 0.625, 0.75, 0.625, 0.75, 0.625, 0.75, 0.625, 0.75, 0.625, 0.75, 0.625, 0.5, 0.625, 0.75, 0.625, 0.75, 0.625, 0.5, 0.625, 0.75, 0.625, 0.5, 0.625, 0.5, 0.625, 0.75, 0.625, 0.5, 0.625, 0.5, 0.625, 0.5, 0.625, 0.5, 0.625, 0.75, 0.625, 0.5, 0.625, 0.5, 0.625, 0.75, 0.625, 0.5, 0.625, 0.75, 0.625, 0.75, 0.625, 0.5, 0.625, 0.5, 0.625, 0.5, 0.625, 0.5, 0.625, 0.5, 0.625, 0.5, 0.625, 0.75, 0.625, 0.75, 0.625, 0.5, 0.625, 0.75, 0.625, 0.5, 0.625, 0.5, 0.625, 0.75, 0.625, 0.75, 0.625, 0.5, 0.625, 0.5, 0.625, 0.75, 0.625, 0.5, 0.625, 0.5, 0.625, 0.5, 0.625, 0.5, 0.625, 0.75, 0.625, 0.75, 0.625, 0.75, 0.625, 0.75])
me_cube_002.use_remesh_fix_poles = True
me_cube_002.use_remesh_preserve_attributes = False
me_cube_002.update()
me_cube_003 = bpy.data.meshes.new('Cube.003')
me_cube_003.from_pydata([(-0.6, -1.0, -0.03036), (-0.6, -1.0, 2.143), (-0.6, 1.0, -0.03036), (-0.6, 1.0, 2.143), (0.6, -1.0, -0.03036), (0.6, -1.0, 2.143), (0.6, 1.0, -0.03036), (0.6, 1.0, 2.143)], [], [(0, 1, 3, 2), (2, 3, 7, 6), (6, 7, 5, 4), (4, 5, 1, 0), (2, 6, 4, 0), (7, 3, 1, 5)])
_uv = me_cube_003.uv_layers.new(name='UVMap')
_uv.uv.foreach_set('vector', [0.375, 0.0, 0.625, 0.0, 0.625, 0.25, 0.375, 0.25, 0.375, 0.25, 0.625, 0.25, 0.625, 0.5, 0.375, 0.5, 0.375, 0.5, 0.625, 0.5, 0.625, 0.75, 0.375, 0.75, 0.375, 0.75, 0.625, 0.75, 0.625, 1.0, 0.375, 1.0, 0.125, 0.5, 0.375, 0.5, 0.375, 0.75, 0.125, 0.75, 0.625, 0.5, 0.875, 0.5, 0.875, 0.75, 0.625, 0.75])
me_cube_003.use_remesh_fix_poles = True
me_cube_003.use_remesh_preserve_attributes = False
me_cube_003.update()

# ---- objects
ob_wall_door_display = bpy.data.objects.new('wall door display', me_cube)
ob_door_panel = bpy.data.objects.new('door panel', me_cube_001)
ob_door_knob = bpy.data.objects.new('door knob', me_sphere)
ob_door_frame = bpy.data.objects.new('door frame', me_cube_002)
ob_cube = bpy.data.objects.new('Cube', me_cube_003)

# ---- transforms, parenting, visibility, modifiers, constraints
ob_wall_door_display.location = (0.0, 0.0, 0.0)
ob_wall_door_display.lock_rotations_4d = False
ob_wall_door_display.empty_display_type = 'ARROWS'
ob_wall_door_display.lineart.crease_threshold = 0.0
_m = ob_wall_door_display.modifiers.new('Boolean', 'BOOLEAN')
_m.object = ob_cube
ob_door_panel.parent = ob_door_frame
ob_door_panel.location = (-0.5489, -0.03424, 0.0)
ob_door_panel.rotation_euler = (0.0, -0.0, 0.06229)
ob_door_knob.parent = ob_door_panel
ob_door_knob.matrix_parent_inverse = Matrix(((0.9981, 0.06225, 0.0, 0.55), (-0.06225, 0.9981, -0.0, 0.0), (-0.0, 0.0, 1.0, -0.0), (-0.0, 0.0, -0.0, 1.0)))
ob_door_knob.location = (0.0, 0.0, 0.0)
_m = ob_door_knob.modifiers.new('Mirror', 'MIRROR')
_m.use_axis = (False, True, False)
ob_door_frame.location = (-8.104, 0.0, 0.0)
ob_cube.parent = ob_door_frame
ob_cube.location = (0.0, 0.0, 0.0)
ob_cube.display_type = 'WIRE'

# ---- collection membership
col_collection.objects.link(ob_wall_door_display)
col_collection.objects.link(ob_door_panel)
col_collection.objects.link(ob_door_knob)
col_collection.objects.link(ob_door_frame)
col_collection.objects.link(ob_cube)

# ---- scene / render settings (as saved in the file)
scene.frame_start = 1; scene.frame_end = 250; scene.frame_set(115)
scene.render.engine = 'BLENDER_EEVEE_NEXT'
scene.cycles.sampling_pattern = 'TABULATED_SOBOL'
scene.cycles.use_light_tree = False
scene.view_settings.view_transform = 'Filmic'
bpy.context.view_layer.update()

# ---- added for rendering (the .blend has no active camera and no usable light): camera, sun
cam_auto = bpy.data.cameras.new('AutoCamera')
cam_auto.lens = 50.0
cam_auto.sensor_width = 36.0
cam_auto.clip_end = 1000.0
ob_auto_camera = bpy.data.objects.new('AutoCamera', cam_auto)
scene.collection.objects.link(ob_auto_camera)
ob_auto_camera.location = (18.967, -22.7604, 17.1584)
ob_auto_camera.rotation_euler = (1.09748, -7.21219e-08, 0.694738)
scene.camera = ob_auto_camera
light_auto_sun = bpy.data.lights.new('AutoSun', 'SUN')
light_auto_sun.energy = 3.0
light_auto_sun.angle = 0.0523599
ob_auto_sun = bpy.data.objects.new('AutoSun', light_auto_sun)
scene.collection.objects.link(ob_auto_sun)
ob_auto_sun.rotation_euler = (0.872665, 0.174533, 0.523599)
bpy.context.view_layer.update()
